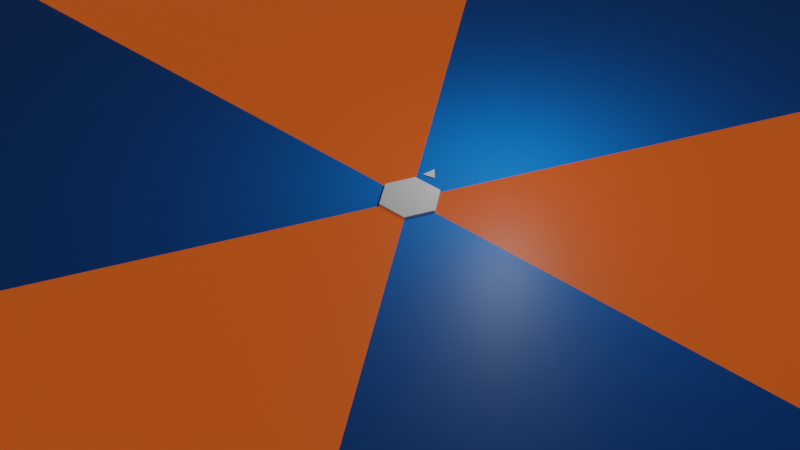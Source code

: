 # Source: blendergon.001.blend  (saved by Blender 3.5.8; exported with 4.5.12 LTS)
import bpy
from mathutils import Matrix  # noqa: F401  (used for matrix-valued properties, if any)

bpy.ops.wm.read_factory_settings(use_empty=True)
scene = bpy.context.scene
scene.name = 'Scene'

# ---- collections
col_collection = bpy.data.collections.new('Collection'); scene.collection.children.link(col_collection)

# ---- materials (node trees are filled in below, after node groups)
mat_material = bpy.data.materials.new('Material')
mat_material.alpha_threshold = 0.0
mat_material.use_transparent_shadow = False
mat_material.roughness = 0.5
mat_material.line_color = (0.0, 0.0, 0.0, 1.0)
mat_bg1 = bpy.data.materials.new('bg1')
mat_bg1.use_transparent_shadow = False
mat_bg2 = bpy.data.materials.new('bg2')
mat_bg2.use_transparent_shadow = False
mat_black = bpy.data.materials.new('black')
mat_black.use_transparent_shadow = False

# ---- node groups
ng_hexagon = bpy.data.node_groups.new('hexagon', 'GeometryNodeTree')
_s = ng_hexagon.interface.new_socket(name='Geometry', in_out='OUTPUT', socket_type='NodeSocketGeometry')
_s = ng_hexagon.interface.new_socket(name='Geometry', in_out='INPUT', socket_type='NodeSocketGeometry')
ng_hexagon.is_modifier = True
_N = ng_hexagon.nodes; _L = ng_hexagon.links
n0 = _N.new('GeometryNodeSetMaterial'); n0.name = 'Set Material'; n0.location = (213, 51)
n0.inputs[2].default_value = mat_bg1
n1 = _N.new('GeometryNodeInputIndex'); n1.name = 'Index'; n1.location = (-628, -272)
n2 = _N.new('ShaderNodeMath'); n2.name = 'Math'; n2.location = (-390, -214)
n2.operation = 'MODULO'
n2.inputs[1].default_value = 2.0
n3 = _N.new('GeometryNodeSetMaterial'); n3.name = 'Set Material.001'; n3.location = (433, 48)
n3.inputs[2].default_value = mat_bg2
n4 = _N.new('FunctionNodeCompare'); n4.name = 'Compare'; n4.location = (-164, -117)
n4.operation = 'EQUAL'
n4.data_type = 'INT'
n4.inputs[6].default_value = (0.0, 0.0, 0.0, 0.0)
n4.inputs[7].default_value = (0.0, 0.0, 0.0, 0.0)
n5 = _N.new('FunctionNodeCompare'); n5.name = 'Compare.001'; n5.location = (-169, -298)
n5.operation = 'EQUAL'
n5.data_type = 'INT'
n5.inputs[3].default_value = 1
n5.inputs[6].default_value = (0.0, 0.0, 0.0, 0.0)
n5.inputs[7].default_value = (0.0, 0.0, 0.0, 0.0)
n6 = _N.new('NodeGroupOutput'); n6.name = 'Group Output'; n6.location = (1289, 29)
n7 = _N.new('GeometryNodeTransform'); n7.name = 'Transform Geometry'; n7.location = (1069, 79)
n7.inputs[2].default_value = (0.0, 0.0, 0.5236)
n8 = _N.new('NodeGroupInput'); n8.name = 'Group Input'; n8.location = (-718, 81)
n9 = _N.new('ShaderNodeValue'); n9.name = 'Value'; n9.location = (-696, -47)
n9.outputs[0].default_value = 30.0
n10 = _N.new('ShaderNodeCombineXYZ'); n10.name = 'Combine XYZ'; n10.location = (-459, 32)
n10.inputs[2].default_value = 1.0
n11 = _N.new('GeometryNodeMeshCircle'); n11.name = 'Mesh Circle'; n11.location = (-479, 197)
n11.fill_type = 'TRIANGLE_FAN'
n11.inputs[0].default_value = 6
n12 = _N.new('GeometryNodeJoinGeometry'); n12.name = 'Join Geometry'; n12.location = (849, 59)
n13 = _N.new('GeometryNodeTransform'); n13.name = 'Transform Geometry.001'; n13.location = (-259, 295)
n13.inputs[1].default_value = (0.0, 0.0, -0.05)
n14 = _N.new('GeometryNodeMeshCircle'); n14.name = 'Mesh Circle.001'; n14.location = (-95, 813)
n14.fill_type = 'TRIANGLE_FAN'
n14.inputs[0].default_value = 6
n15 = _N.new('GeometryNodeExtrudeMesh'); n15.name = 'Extrude Mesh'; n15.location = (101, 837)
n15.inputs[3].default_value = 0.13
n16 = _N.new('GeometryNodeTransform'); n16.name = 'Transform Geometry.002'; n16.location = (595, 647)
n16.inputs[1].default_value = (0.0, 0.0, -0.06)
_L.new(n7.outputs[0], n6.inputs[0])
_L.new(n13.outputs[0], n0.inputs[0])
_L.new(n1.outputs[0], n2.inputs[0])
_L.new(n0.outputs[0], n3.inputs[0])
_L.new(n2.outputs[0], n4.inputs[2])
_L.new(n4.outputs[0], n0.inputs[1])
_L.new(n2.outputs[0], n5.inputs[2])
_L.new(n5.outputs[0], n3.inputs[1])
_L.new(n12.outputs[0], n7.inputs[0])
_L.new(n11.outputs[0], n13.inputs[0])
_L.new(n9.outputs[0], n10.inputs[0])
_L.new(n9.outputs[0], n10.inputs[1])
_L.new(n10.outputs[0], n13.inputs[3])
_L.new(n14.outputs[0], n15.inputs[0])
_L.new(n3.outputs[0], n12.inputs[0])
_L.new(n16.outputs[0], n12.inputs[0])
_L.new(n15.outputs[0], n16.inputs[0])
n6.is_active_output = True
ng_blendergon_001 = bpy.data.node_groups.new('BLENDERGON.001', 'GeometryNodeTree')
_s = ng_blendergon_001.interface.new_socket(name='Geometry', in_out='OUTPUT', socket_type='NodeSocketGeometry')
_s = ng_blendergon_001.interface.new_socket(name='Geometry', in_out='INPUT', socket_type='NodeSocketGeometry')
_s = ng_blendergon_001.interface.new_socket(name='Factor', in_out='INPUT', socket_type='NodeSocketFloat')
_s.subtype = 'FACTOR'
_s.min_value = 0.0
_s.max_value = 1.0
_s = ng_blendergon_001.interface.new_socket(name='Debug mesh', in_out='INPUT', socket_type='NodeSocketBool')
ng_blendergon_001.is_modifier = True
_N = ng_blendergon_001.nodes; _L = ng_blendergon_001.links
n0 = _N.new('ShaderNodeMapRange'); n0.name = 'Map Range'; n0.location = (-2070, 461)
n1 = _N.new('ShaderNodeVectorMath'); n1.name = 'Vector Math.004'; n1.location = (-2545, -6)
n1.operation = 'MULTIPLY'
n2 = _N.new('ShaderNodeMath'); n2.name = 'Math.003'; n2.location = (-2748, 84)
n2.operation = 'DIVIDE'
n3 = _N.new('ShaderNodeMath'); n3.name = 'Math.006'; n3.location = (-2978, 132)
n3.operation = 'SUBTRACT'
n4 = _N.new('GeometryNodeInputPosition'); n4.name = 'Position'; n4.location = (-2058, 194)
n5 = _N.new('GeometryNodeInputPosition'); n5.name = 'Position.003'; n5.location = (-2753, -132)
n6 = _N.new('ShaderNodeVectorMath'); n6.name = 'Vector Math.003'; n6.location = (-3207, -54)
n6.operation = 'DISTANCE'
n7 = _N.new('GeometryNodeInputPosition'); n7.name = 'Position.001'; n7.location = (-3405, -108)
n8 = _N.new('ShaderNodeMath'); n8.name = 'Math.005'; n8.location = (-3201, 193)
n9 = _N.new('ShaderNodeVectorMath'); n9.name = 'Vector Math.002'; n9.location = (-3629, -20)
n9.operation = 'DISTANCE'
n10 = _N.new('GeometryNodeInputPosition'); n10.name = 'Position.002'; n10.location = (-3839, -75)
n11 = _N.new('GeometryNodeAttributeStatistic'); n11.name = 'Attribute Statistic'; n11.location = (-3413, 264)
n12 = _N.new('ShaderNodeMix'); n12.name = 'Mix'; n12.location = (-1830, 322)
n12.data_type = 'VECTOR'
n12.clamp_factor = False
n13 = _N.new('ShaderNodeVectorMath'); n13.name = 'Vector Math.005'; n13.location = (-2321, 22)
n13.operation = 'MULTIPLY'
n13.inputs[1].default_value = (-1.0, -1.0, -1.0)
n14 = _N.new('GeometryNodeSetPosition'); n14.name = 'Set Position'; n14.location = (-1480, 550)
n15 = _N.new('NodeReroute'); n15.name = 'Reroute'; n15.location = (-3615, 477)
n15.width = 16
n15.socket_idname = 'NodeSocketGeometry'
n16 = _N.new('NodeGroupInput'); n16.name = 'Group Input'; n16.location = (-4272, 525)
n17 = _N.new('GeometryNodeCaptureAttribute'); n17.name = 'Capture Attribute'; n17.location = (-2753, 605)
n17.capture_items.clear()
n18 = _N.new('GeometryNodeInputPosition'); n18.name = 'Position.004'; n18.location = (-2933, 421)
n19 = _N.new('ShaderNodeVectorMath'); n19.name = 'Vector Math.001'; n19.location = (-929, 301)
n19.operation = 'DIVIDE'
n20 = _N.new('ShaderNodeVectorMath'); n20.name = 'Vector Math'; n20.location = (-1130, 172)
n20.operation = 'ABSOLUTE'
n21 = _N.new('ShaderNodeVectorMath'); n21.name = 'Vector Math.006'; n21.location = (-938, 10)
n21.operation = 'DIVIDE'
n22 = _N.new('ShaderNodeVectorMath'); n22.name = 'Vector Math.007'; n22.location = (-1139, -119)
n22.operation = 'ABSOLUTE'
n23 = _N.new('ShaderNodeCombineXYZ'); n23.name = 'Combine XYZ'; n23.location = (-683, 431)
n24 = _N.new('GeometryNodeInputPosition'); n24.name = 'Position.005'; n24.location = (-1440, -47)
n25 = _N.new('NodeReroute'); n25.name = 'Reroute.002'; n25.location = (-1230, -82)
n25.width = 16
n25.socket_idname = 'NodeSocketVector'
n26 = _N.new('NodeReroute'); n26.name = 'Reroute.001'; n26.location = (-1284, 216)
n26.width = 16
n26.socket_idname = 'NodeSocketVector'
n27 = _N.new('GeometryNodeSetPosition'); n27.name = 'Set Position.001'; n27.location = (-468, 566)
n28 = _N.new('FunctionNodeCompare'); n28.name = 'Compare'; n28.location = (-647, 219)
n28.operation = 'NOT_EQUAL'
n28.data_type = 'VECTOR'
n28.inputs[6].default_value = (0.0, 0.0, 0.0, 0.0)
n28.inputs[7].default_value = (0.0, 0.0, 0.0, 0.0)
n29 = _N.new('GeometryNodeExtrudeMesh'); n29.name = 'Extrude Mesh'; n29.location = (552, 779)
n30 = _N.new('NodeGroupOutput'); n30.name = 'Group Output'; n30.location = (1542, 518)
n31 = _N.new('GeometryNodeSwitch'); n31.name = 'Switch'; n31.location = (1322, 578)
n32 = _N.new('NodeGroupInput'); n32.name = 'Group Input.002'; n32.location = (1083, 908)
n33 = _N.new('GeometryNodeTransform'); n33.name = 'Transform Geometry'; n33.location = (905, 780)
n34 = _N.new('ShaderNodeMath'); n34.name = 'Math'; n34.location = (373, 1082)
n34.operation = 'DIVIDE'
n34.inputs[1].default_value = -2.0
n35 = _N.new('ShaderNodeCombineXYZ'); n35.name = 'Combine XYZ.001'; n35.location = (586, 1032)
n36 = _N.new('ShaderNodeValue'); n36.name = 'Value'; n36.location = (54, 776)
n36.outputs[0].default_value = 0.1
n37 = _N.new('NodeGroupInput'); n37.name = 'Group Input.001'; n37.location = (-2319, 376)
_L.new(n17.outputs[0], n14.inputs[0])
_L.new(n4.outputs[0], n12.inputs[4])
_L.new(n12.outputs[1], n14.inputs[2])
_L.new(n9.outputs[1], n11.inputs[2])
_L.new(n5.outputs[0], n1.inputs[1])
_L.new(n13.outputs[0], n12.inputs[5])
_L.new(n6.outputs[1], n2.inputs[1])
_L.new(n1.outputs[0], n13.inputs[0])
_L.new(n37.outputs[1], n0.inputs[0])
_L.new(n0.outputs[0], n12.inputs[0])
_L.new(n15.outputs[0], n11.inputs[0])
_L.new(n10.outputs[0], n9.inputs[0])
_L.new(n11.outputs[4], n8.inputs[0])
_L.new(n11.outputs[3], n8.inputs[1])
_L.new(n8.outputs[0], n3.inputs[0])
_L.new(n6.outputs[1], n3.inputs[1])
_L.new(n3.outputs[0], n2.inputs[0])
_L.new(n7.outputs[0], n6.inputs[0])
_L.new(n2.outputs[0], n1.inputs[0])
_L.new(n15.outputs[0], n17.inputs[0])
_L.new(n16.outputs[0], n15.inputs[0])
_L.new(n18.outputs[0], n17.inputs[1])
_L.new(n26.outputs[0], n19.inputs[0])
_L.new(n17.outputs[1], n26.inputs[0])
_L.new(n26.outputs[0], n20.inputs[0])
_L.new(n20.outputs[0], n19.inputs[1])
_L.new(n25.outputs[0], n21.inputs[0])
_L.new(n25.outputs[0], n22.inputs[0])
_L.new(n22.outputs[0], n21.inputs[1])
_L.new(n24.outputs[0], n25.inputs[0])
_L.new(n19.outputs[0], n28.inputs[0])
_L.new(n21.outputs[0], n28.inputs[1])
_L.new(n14.outputs[0], n27.inputs[0])
_L.new(n28.outputs[0], n27.inputs[1])
_L.new(n23.outputs[0], n27.inputs[2])
_L.new(n31.outputs[0], n30.inputs[0])
_L.new(n32.outputs[2], n31.inputs[0])
_L.new(n27.outputs[0], n29.inputs[0])
_L.new(n33.outputs[0], n31.inputs[1])
_L.new(n27.outputs[0], n31.inputs[2])
_L.new(n19.outputs[0], n28.inputs[4])
_L.new(n21.outputs[0], n28.inputs[5])
_L.new(n29.outputs[0], n33.inputs[0])
_L.new(n36.outputs[0], n34.inputs[0])
_L.new(n36.outputs[0], n29.inputs[3])
_L.new(n34.outputs[0], n35.inputs[2])
_L.new(n35.outputs[0], n33.inputs[1])
n30.is_active_output = True
ng_timer = bpy.data.node_groups.new('timer', 'GeometryNodeTree')
_s = ng_timer.interface.new_socket(name='Geometry', in_out='OUTPUT', socket_type='NodeSocketGeometry')
_s = ng_timer.interface.new_socket(name='Value', in_out='OUTPUT', socket_type='NodeSocketFloat')
_s = ng_timer.interface.new_socket(name='Geometry', in_out='INPUT', socket_type='NodeSocketGeometry')
_s = ng_timer.interface.new_socket(name='Value', in_out='INPUT', socket_type='NodeSocketFloat')
_s.default_value = 0.5
_s.min_value = -1e+04
_s.max_value = 1e+04
ng_timer.is_modifier = True
_N = ng_timer.nodes; _L = ng_timer.links
n0 = _N.new('GeometryNodeInputSceneTime'); n0.name = 'Scene Time'; n0.location = (-375, -93)
n1 = _N.new('FunctionNodeValueToString'); n1.name = 'Value to String'; n1.location = (-78, -89)
n2 = _N.new('FunctionNodeInputString'); n2.name = 'String'; n2.location = (-88, -249)
n2.string = '60'
n2.outputs[0].default_value = ''
n3 = _N.new('GeometryNodeStringJoin'); n3.name = 'Join Strings'; n3.location = (187, -131)
n3.inputs[0].default_value = '/'
n4 = _N.new('GeometryNodeStringToCurves'); n4.name = 'String to Curves'; n4.location = (424, -67)
n4.font = None
n4.align_x = 'CENTER'
n4.align_y = 'MIDDLE'
n4.pivot_mode = 'MIDPOINT'
n5 = _N.new('GeometryNodeFillCurve'); n5.name = 'Fill Curve'; n5.location = (736, -145)
n6 = _N.new('GeometryNodeTransform'); n6.name = 'Transform Geometry'; n6.location = (963, -91)
n6.inputs[1].default_value = (0.0, 0.0, 0.54)
n7 = _N.new('GeometryNodeSetMaterial'); n7.name = 'Set Material'; n7.location = (1222, -50)
n7.inputs[2].default_value = mat_black
n8 = _N.new('NodeGroupOutput'); n8.name = 'Group Output'; n8.location = (1442, -36)
n8.inputs[1].default_value = 0.0
n9 = _N.new('NodeGroupInput'); n9.name = 'Group Input'; n9.location = (-707, -259)
n10 = _N.new('ShaderNodeMath'); n10.name = 'Math'; n10.location = (-418, -223)
n10.operation = 'DIVIDE'
n10.inputs[1].default_value = 24.0
_L.new(n1.outputs[0], n3.inputs[1])
_L.new(n2.outputs[0], n3.inputs[1])
_L.new(n3.outputs[0], n4.inputs[0])
_L.new(n7.outputs[0], n8.inputs[0])
_L.new(n5.outputs[0], n6.inputs[0])
_L.new(n4.outputs[0], n5.inputs[0])
_L.new(n6.outputs[0], n7.inputs[0])
_L.new(n9.outputs[1], n10.inputs[0])
_L.new(n10.outputs[0], n1.inputs[0])
n8.is_active_output = True

# ---- material node trees
mat_material.use_nodes = True; mat_material.node_tree.nodes.clear()
_N = mat_material.node_tree.nodes; _L = mat_material.node_tree.links
n0 = _N.new('ShaderNodeOutputMaterial'); n0.name = 'Material Output'; n0.location = (300, 300)
n1 = _N.new('ShaderNodeBsdfPrincipled'); n1.name = 'Principled BSDF'; n1.location = (10, 300)
n1.distribution = 'GGX'
n1.subsurface_method = 'RANDOM_WALK_SKIN'
n1.inputs[3].default_value = 1.45
n1.inputs[27].default_value = (0.0, 0.0, 0.0, 1.0)
n1.inputs[28].default_value = 1.0
_L.new(n1.outputs[0], n0.inputs[0])
n0.is_active_output = True
mat_bg1.use_nodes = True; mat_bg1.node_tree.nodes.clear()
_N = mat_bg1.node_tree.nodes; _L = mat_bg1.node_tree.links
n0 = _N.new('ShaderNodeBsdfPrincipled'); n0.name = 'Principled BSDF'; n0.location = (10, 300)
n0.distribution = 'GGX'
n0.subsurface_method = 'RANDOM_WALK_SKIN'
n0.inputs[0].default_value = (0.2699, 0.0173, 0.005801, 1.0)
n0.inputs[3].default_value = 1.45
n0.inputs[27].default_value = (0.7484, 0.1111, 0.01067, 1.0)
n0.inputs[28].default_value = 0.5
n1 = _N.new('ShaderNodeOutputMaterial'); n1.name = 'Material Output'; n1.location = (300, 300)
_L.new(n0.outputs[0], n1.inputs[0])
n1.is_active_output = True
mat_bg2.use_nodes = True; mat_bg2.node_tree.nodes.clear()
_N = mat_bg2.node_tree.nodes; _L = mat_bg2.node_tree.links
n0 = _N.new('ShaderNodeBsdfPrincipled'); n0.name = 'Principled BSDF'; n0.location = (10, 300)
n0.distribution = 'GGX'
n0.subsurface_method = 'RANDOM_WALK_SKIN'
n0.inputs[0].default_value = (0.0, 0.2, 0.8, 1.0)
n0.inputs[3].default_value = 1.45
n0.inputs[27].default_value = (0.0, 0.0, 0.0, 1.0)
n0.inputs[28].default_value = 1.0
n1 = _N.new('ShaderNodeOutputMaterial'); n1.name = 'Material Output'; n1.location = (300, 300)
_L.new(n0.outputs[0], n1.inputs[0])
n1.is_active_output = True
mat_black.use_nodes = True; mat_black.node_tree.nodes.clear()
_N = mat_black.node_tree.nodes; _L = mat_black.node_tree.links
n0 = _N.new('ShaderNodeBsdfPrincipled'); n0.name = 'Principled BSDF'; n0.location = (10, 300)
n0.distribution = 'GGX'
n0.subsurface_method = 'RANDOM_WALK_SKIN'
n0.inputs[0].default_value = (0.0, 0.0, 0.0, 1.0)
n0.inputs[3].default_value = 1.45
n0.inputs[27].default_value = (0.0, 0.0, 0.0, 1.0)
n0.inputs[28].default_value = 1.0
n1 = _N.new('ShaderNodeOutputMaterial'); n1.name = 'Material Output'; n1.location = (300, 300)
_L.new(n0.outputs[0], n1.inputs[0])
n1.is_active_output = True

# ---- world
world_world = bpy.data.worlds.new('World'); scene.world = world_world
world_world.use_nodes = True; world_world.node_tree.nodes.clear()
_N = world_world.node_tree.nodes; _L = world_world.node_tree.links
n0 = _N.new('ShaderNodeOutputWorld'); n0.name = 'World Output'; n0.location = (300, 300)
n1 = _N.new('ShaderNodeBackground'); n1.name = 'Background'; n1.location = (10, 300)
n1.inputs[0].default_value = (0.05088, 0.05088, 0.05088, 1.0)
_L.new(n1.outputs[0], n0.inputs[0])
n0.is_active_output = True
world_world.color = (0.05088, 0.05088, 0.05088)
world_world.use_sun_shadow = False
world_world.sun_shadow_jitter_overblur = 0.0

# ---- cameras
cam_camera = bpy.data.cameras.new('Camera')
cam_camera.clip_end = 100.0
cam_camera.ortho_scale = 7.314

# ---- lights
light_light = bpy.data.lights.new('Light', 'POINT')
light_light.transmission_factor = 0.0
light_light.energy = 1000.0
light_light.shadow_soft_size = 0.1
light_light.shadow_maximum_resolution = 0.006
light_light.use_absolute_resolution = True

# ---- meshes
me_cube = bpy.data.meshes.new('Cube')
me_cube.from_pydata([(0.2513, -0.1667, 3.988e-10), (-0.002681, 0.3333, -7.976e-10), (-0.2487, -0.1667, 3.988e-10)], [], [(1, 2, 0)])
_uv = me_cube.uv_layers.new(name='UVMap')
_uv.uv.foreach_set('vector', [0.875, 0.5, 0.875, 0.75, 0.625, 0.75])
me_cube.materials.append(mat_material)
me_cube.use_mirror_vertex_groups = False
me_cube.update()
me_circle = bpy.data.meshes.new('Circle')
me_circle.from_pydata([(0.0, 1.0, 0.0), (-0.866, 0.5, 0.0), (-0.866, -0.5, 0.0), (0.0, -1.0, 0.0), (0.866, -0.5, 0.0), (0.866, 0.5, 0.0)], [], [(1, 2, 3, 4, 5, 0)])
_uv = me_circle.uv_layers.new(name='UVMap')
_uv.uv.foreach_set('vector', [0.0, 0.0, 0.0, 0.0, 0.0, 0.0, 0.0, 0.0, 0.0, 0.0, 0.0, 0.0])
me_circle.materials.append(mat_bg1)
me_circle.materials.append(mat_bg2)
me_circle.update()
me_circle_001 = bpy.data.meshes.new('Circle.001')
me_circle_001.from_pydata([(0.0, 600.0, 0.0), (519.6, -300.0, 0.0), (519.6, 300.0, 0.0), (0.0, 0.0, 0.0), (0.0, -600.0, 0.0), (-519.6, -300.0, 0.0), (-519.6, 300.0, 0.0), (-3.748e-08, 14.5, 0.0), (-12.56, 7.251, 0.0), (-12.56, -7.251, 0.0), (-3.748e-08, -14.5, 0.0), (12.56, -7.251, 0.0), (12.56, 7.251, 0.0), (-14.49, 8.364, 0.0), (-3.851e-08, 16.73, 0.0), (-14.49, -8.364, 0.0), (-3.851e-08, -16.73, 0.0), (14.49, -8.364, 0.0), (14.49, 8.364, 0.0), (19.02, 10.98, 0.0), (-3.225e-06, 21.96, 0.0), (-19.02, 10.98, 0.0), (-19.02, -10.98, 0.0), (3.13e-06, -21.96, 0.0), (19.02, -10.98, 0.0), (-4.94e-06, 24.1, 0.0), (20.87, 12.05, 0.0), (-20.87, 12.05, 0.0), (-20.87, -12.05, 0.0), (3.167e-06, -24.1, 0.0), (20.87, -12.05, 0.0), (8.945e-06, -37.33, 0.0), (32.33, -18.66, 0.0), (32.33, 18.66, 0.0), (-9.225e-06, 37.33, 0.0), (-32.33, 18.66, 0.0), (-32.33, -18.66, 0.0), (34.11, -19.69, 0.0), (8.992e-06, -39.39, 0.0), (34.11, 19.7, 0.0), (-1.208e-05, 39.39, 0.0), (-34.11, 19.7, 0.0), (-34.11, -19.7, 0.0), (-8.676e-06, 29.19, 0.0), (-25.28, 14.59, 0.0), (-25.28, -14.59, 0.0), (4.311e-06, -29.19, 0.0), (25.28, -14.59, 0.0), (25.28, 14.59, 0.0), (-27.48, 15.87, 0.0), (-6.415e-06, 31.74, 0.0), (-27.48, -15.87, 0.0), (8.524e-06, -31.74, 0.0), (27.48, -15.87, 0.0), (27.48, 15.87, 0.0), (-38.2, -22.06, 0.0), (4.057e-06, -44.11, 0.0), (38.2, -22.06, 0.0), (38.2, 22.06, 0.0), (-1.224e-05, 44.11, 0.0), (-38.2, 22.06, 0.0), (1.622e-05, -46.38, 0.0), (-40.16, -23.19, 0.0), (40.16, -23.19, 0.0), (40.16, 23.19, 0.0), (-8.14e-06, 46.38, 0.0), (-40.16, 23.19, 0.0), (44.77, 25.85, 0.0), (-1.191e-05, 51.7, 0.0), (-44.77, 25.85, 0.0), (-44.77, -25.85, 0.0), (2.281e-05, -51.7, 0.0), (44.77, -25.85, 0.0), (-2.649e-05, 54.23, 0.0), (46.96, 27.11, 0.0), (-46.96, 27.11, 0.0), (-46.96, -27.11, 0.0), (1.836e-05, -54.23, 0.0), (46.96, -27.11, 0.0), (51.44, -29.7, 0.0), (51.44, 29.7, 0.0), (-4.199e-06, 59.39, 0.0), (-51.44, 29.7, 0.0), (-51.44, -29.7, 0.0), (2.92e-05, -59.39, 0.0), (53.52, 30.9, 0.0), (53.52, -30.9, 0.0), (-1.659e-05, 61.79, 0.0), (-53.52, 30.9, 0.0), (-53.52, -30.9, 0.0), (2.482e-05, -61.79, 0.0), (64.57, -37.28, 0.0), (57.72, 33.32, 0.0), (-4.101e-06, 66.65, 0.0), (-57.97, 33.47, 0.0), (-57.97, -33.47, 0.0), (3.725e-05, -74.56, 0.0), (80.67, 46.58, 0.0), (66.7, -38.51, 0.0), (-2.384e-05, 93.15, 0.0), (-60.05, 34.67, 0.0), (-60.05, -34.67, 0.0), (3.157e-05, -77.02, 0.0), (57.97, 33.47, 0.0), (-1.142e-05, 74.56, 0.0), (-64.57, 37.28, 0.0), (-57.72, -33.32, 0.0), (3.153e-05, -66.65, 0.0), (57.97, -33.47, 0.0), (-3.829e-05, 77.02, 0.0), (60.05, 34.67, 0.0), (-66.7, 38.51, 0.0), (-80.67, -46.58, 0.0), (2.872e-05, -93.15, 0.0), (60.05, -34.67, 0.0), (70.63, 40.78, 0.0), (70.63, -40.78, 0.0), (72.95, 42.12, 0.0), (72.95, -42.12, 0.0), (-70.63, 40.78, 0.0), (-70.63, -40.78, 0.0), (-72.95, 42.12, 0.0), (-72.95, -42.12, 0.0), (76.79, -44.33, 0.0), (3.815e-05, -88.67, 0.0), (79.32, -45.79, 0.0), (3.815e-05, -91.59, 0.0), (-2.289e-05, 88.67, 0.0), (-76.79, 44.33, 0.0), (-5.341e-05, 91.59, 0.0), (-79.32, 45.79, 0.0), (83.89, 48.43, 0.0), (-83.89, 48.43, 0.0), (-83.89, -48.43, 0.0), (-83.89, -48.43, 0.0), (4.21e-05, -96.87, 0.0), (83.89, -48.43, 0.0), (-85.98, 49.64, 0.0), (85.98, 49.64, 0.0), (-85.98, -49.64, 0.0), (-85.98, -49.64, 0.0), (3.309e-05, -99.28, 0.0), (85.98, -49.64, 0.0), (-4.623e-05, 101.5, 0.0), (-87.91, 50.76, 0.0), (-87.91, -50.76, 0.0), (4.625e-05, -101.5, 0.0), (87.91, -50.76, 0.0), (87.91, 50.76, 0.0), (-89.85, 51.87, 0.0), (-4.61e-05, 103.7, 0.0), (-89.85, -51.87, 0.0), (4.612e-05, -103.7, 0.0), (89.85, -51.87, 0.0), (89.85, 51.87, 0.0), (-4.743e-05, 104.3, 0.0), (-90.34, 52.16, 0.0), (-90.34, -52.16, 0.0), (4.76e-05, -104.3, 0.0), (90.34, -52.16, 0.0), (90.34, 52.16, 0.0), (-92.24, 53.25, 0.0), (-4.724e-05, 106.5, 0.0), (-92.24, -53.25, 0.0), (4.742e-05, -106.5, 0.0), (92.24, -53.25, 0.0), (92.24, 53.25, 0.0), (-94.61, 54.62, 0.0), (-94.61, -54.62, 0.0), (2.316e-05, -109.2, 0.0), (94.61, -54.62, 0.0), (94.61, 54.62, 0.0), (-7.709e-05, 109.2, 0.0), (-96.69, -55.83, 0.0), (-96.69, 55.83, 0.0), (3.858e-05, -111.7, 0.0), (96.69, -55.83, 0.0), (96.69, 55.83, 0.0), (-6.167e-05, 111.7, 0.0), (-97.17, 56.1, 0.0), (-97.17, -56.1, 0.0), (2.289e-05, -112.2, 0.0), (97.17, -56.1, 0.0), (97.17, 56.1, 0.0), (-8.392e-05, 112.2, 0.0), (-99.21, -57.28, 0.0), (-99.21, 57.28, 0.0), (3.815e-05, -114.6, 0.0), (99.21, -57.28, 0.0), (99.21, 57.28, 0.0), (-6.104e-05, 114.6, 0.0), (2.918e-09, 119.7, 0.0), (-103.6, 59.84, 0.0), (-103.6, -59.84, 0.0), (2.918e-09, -119.7, 0.0), (103.6, -59.84, 0.0), (103.6, 59.84, 0.0), (-105.1, 60.68, 0.0), (-7.593e-06, 121.4, 0.0), (-105.1, -60.68, 0.0), (2.279e-05, -121.4, 0.0), (105.1, -60.68, 0.0), (105.1, 60.68, 0.0), (2.318e-05, -127.5, 0.0), (110.4, -63.74, 0.0), (110.4, 63.74, 0.0), (-1.532e-05, 127.5, 0.0), (-110.4, 63.74, 0.0), (-110.4, -63.74, 0.0), (111.7, -64.48, 0.0), (3.145e-05, -129.0, 0.0), (111.7, 64.48, 0.0), (-3.977e-05, 129.0, 0.0), (-111.7, 64.48, 0.0), (-111.7, -64.48, 0.0), (117.3, 67.74, 0.0), (-3.052e-05, 135.5, 0.0), (-117.3, 67.74, 0.0), (-117.3, -67.74, 0.0), (3.815e-05, -135.5, 0.0), (117.3, -67.74, 0.0), (-6.104e-05, 137.1, 0.0), (118.7, 68.53, 0.0), (-118.7, 68.53, 0.0), (-118.7, -68.53, 0.0), (3.052e-05, -137.1, 0.0), (118.7, -68.53, 0.0), (-123.4, 71.27, 0.0), (-123.4, -71.27, 0.0), (4.578e-05, -142.5, 0.0), (123.4, -71.27, 0.0), (123.4, 71.27, 0.0), (-5.341e-05, 142.5, 0.0), (-124.9, -72.1, 0.0), (-124.9, 72.1, 0.0), (3.815e-05, -144.2, 0.0), (124.9, -72.1, 0.0), (124.9, 72.1, 0.0), (-5.341e-05, 144.2, 0.0), (6.093e-05, -149.5, 0.0), (129.5, -74.77, 0.0), (129.5, 74.77, 0.0), (-3.047e-05, 149.5, 0.0), (-129.5, 74.77, 0.0), (-129.5, -74.77, 0.0), (131.0, -75.64, 0.0), (7.617e-05, -151.3, 0.0), (131.0, 75.64, 0.0), (-9.14e-05, 151.3, 0.0), (-131.0, 75.64, 0.0), (-131.0, -75.64, 0.0), (7.629e-05, -157.0, 0.0), (-3.262e-05, 157.0, 0.0), (136.0, 78.51, 0.0), (-136.0, -78.5, 0.0), (150.0, -86.59, 0.0), (150.0, 86.59, 0.0), (-137.5, -79.38, 0.0), (-137.5, 79.38, 0.0), (142.4, -82.2, 0.0), (142.4, 82.2, 0.0), (7.297e-05, -158.2, 0.0), (-137.0, -79.09, 0.0), (-7.297e-05, 158.2, 0.0), (-137.0, 79.09, 0.0), (-6.104e-05, 157.0, 0.0), (-9.673e-05, 159.1, 0.0), (137.7, 79.53, 0.0), (-136.0, 78.5, 0.0), (4.553e-05, -159.1, 0.0), (137.7, -79.53, 0.0), (3.031e-05, -157.0, 0.0), (136.0, -78.51, 0.0), (4.854e-05, -164.4, 0.0), (-142.4, -82.22, 0.0), (0.0001159, -166.6, 0.0), (-144.2, -83.28, 0.0), (-6.224e-05, 166.6, 0.0), (-144.2, 83.28, 0.0), (-4.612e-05, 164.4, 0.0), (-142.4, 82.22, 0.0), (-9.427e-05, 164.4, 0.0), (142.4, 82.21, 0.0), (-9.273e-05, 169.0, 0.0), (146.4, 84.5, 0.0), (9.273e-05, -169.0, 0.0), (146.4, -84.5, 0.0), (7.829e-05, -164.4, 0.0), (142.4, -82.21, 0.0), (151.0, 87.16, 0.0), (-0.0001076, 174.3, 0.0), (149.1, 86.06, 0.0), (-3.074e-05, 172.1, 0.0), (151.0, -87.16, 0.0), (149.1, -86.06, 0.0), (7.583e-05, -174.3, 0.0), (0.0, -172.1, 0.0), (-151.0, 87.16, 0.0), (-151.0, -87.16, 0.0), (-149.1, 86.06, 0.0), (-149.1, -86.06, 0.0), (157.5, 90.92, 0.0), (155.5, -89.77, 0.0), (155.5, 89.77, 0.0), (4.669e-05, -181.8, 0.0), (157.5, -90.92, 0.0), (-157.5, -90.92, 0.0), (0.0, -179.5, 0.0), (-155.5, 89.77, 0.0), (-155.5, -89.77, 0.0), (1.556e-05, 181.8, 0.0), (-157.5, 90.92, 0.0), (1.556e-05, 179.5, 0.0), (168.3, -97.18, 0.0), (3.369e-05, -194.4, 0.0), (5.044e-05, -196.5, 0.0), (4.842e-05, -188.6, 0.0), (163.3, -94.3, 0.0), (3.228e-05, -186.2, 0.0), (161.3, -93.1, 0.0), (168.3, 97.18, 0.0), (170.2, 98.24, 0.0), (170.2, -98.24, 0.0), (-163.3, 94.3, 0.0), (-163.3, -94.3, 0.0), (-161.3, 93.1, 0.0), (-161.3, -93.1, 0.0), (1.511e-05, 186.2, 0.0), (161.3, 93.1, 0.0), (-7.556e-05, 188.6, 0.0), (163.3, 94.3, 0.0), (-168.3, -97.18, 0.0), (-170.2, -98.24, 0.0), (-168.3, 97.18, 0.0), (1.681e-05, 196.5, 0.0), (-170.2, 98.24, 0.0), (1.685e-05, 194.4, 0.0), (-6.533e-05, 201.4, 0.0), (-176.4, 101.9, 0.0), (-174.4, -100.7, 0.0), (-174.4, 100.7, 0.0), (-176.4, -101.9, 0.0), (176.4, 101.9, 0.0), (-0.0001179, 203.7, 0.0), (174.4, 100.7, 0.0), (1.333e-05, -203.7, 0.0), (176.4, -101.9, 0.0), (1.296e-05, -201.4, 0.0), (174.4, -100.7, 0.0), (180.6, -104.3, 0.0), (182.5, -105.4, 0.0), (180.6, 104.3, 0.0), (182.5, 105.4, 0.0), (9.019e-05, -210.8, 0.0), (-180.6, -104.3, 0.0), (0.0, -208.5, 0.0), (-182.5, 105.4, 0.0), (-182.5, -105.4, 0.0), (1.804e-05, 210.8, 0.0), (1.807e-05, 208.5, 0.0), (-180.6, 104.3, 0.0), (-187.2, -108.1, 0.0), (-189.2, -109.2, 0.0), (187.2, -108.1, 0.0), (2.998e-05, -216.1, 0.0), (189.2, -109.2, 0.0), (2.998e-05, -218.5, 0.0), (-189.2, 109.2, 0.0), (-1.499e-05, 216.1, 0.0), (-187.2, 108.1, 0.0), (189.2, 109.2, 0.0), (-5.995e-05, 218.5, 0.0), (187.2, 108.1, 0.0), (193.9, -111.9, 0.0), (3.881e-05, -223.9, 0.0), (5.809e-05, -226.3, 0.0), (193.9, 111.9, 0.0), (193.9, -111.9, 0.0), (196.0, 113.1, 0.0), (196.0, -113.1, 0.0), (-196.0, -113.1, 0.0), (-193.9, -111.9, 0.0), (1.936e-05, 226.3, 0.0), (-196.0, 113.1, 0.0), (1.94e-05, 223.9, 0.0), (-193.9, 111.9, 0.0), (-1.478e-05, 231.2, 0.0), (200.2, 115.6, 0.0), (-0.0001475, 233.3, 0.0), (202.0, 116.6, 0.0), (-200.2, 115.6, 0.0), (-7.389e-05, 231.2, 0.0), (-202.0, 116.6, 0.0), (202.0, -116.6, 0.0), (4.433e-05, -231.2, 0.0), (200.2, -115.6, 0.0), (-202.0, -116.6, 0.0), (8.853e-05, -233.3, 0.0), (-200.2, -115.6, 0.0), (207.0, -119.5, 0.0), (4.143e-05, -239.0, 0.0), (208.8, -120.6, 0.0), (6.191e-05, -241.1, 0.0), (207.0, 119.5, 0.0), (207.0, -119.5, 0.0), (208.8, 120.6, 0.0), (-208.8, 120.6, 0.0), (-208.8, -120.6, 0.0), (-207.0, 119.5, 0.0), (-207.0, -119.5, 0.0), (2.064e-05, 241.1, 0.0), (-208.8, 120.6, 0.0), (2.071e-05, 239.0, 0.0), (221.5, -127.9, 0.0), (4.433e-05, -255.7, 0.0), (223.5, -129.0, 0.0), (6.625e-05, -258.0, 0.0), (215.5, 124.4, 0.0), (215.5, -124.4, 0.0), (218.7, 126.3, 0.0), (218.7, -126.3, 0.0), (-221.9, 128.1, 0.0), (-221.9, -128.1, 0.0), (-219.9, 127.0, 0.0), (-219.9, -127.0, 0.0), (2.186e-05, 255.4, 0.0), (-221.2, 127.7, 0.0), (2.194e-05, 253.1, 0.0), (-219.2, 126.5, 0.0), (-4.613e-05, 251.9, 0.0), (218.2, 126.0, 0.0), (-0.0001538, 254.2, 0.0), (220.2, 127.1, 0.0), (-1.556e-05, -254.9, 0.0), (-220.8, -127.5, 0.0), (0.0001245, -257.2, 0.0), (-222.8, -128.6, 0.0), (214.1, -123.6, 0.0), (216.8, -125.2, 0.0), (3.089e-05, -250.3, 0.0), (0.0, -247.3, 0.0), (-214.1, -123.6, 0.0), (0.0001403, -249.1, 0.0), (-215.7, -124.5, 0.0), (-214.1, 123.6, 0.0), (-215.7, -124.5, 0.0), (-215.7, 124.5, 0.0), (-228.4, -131.8, 0.0), (6.997e-05, -261.3, 0.0), (-226.3, -130.7, 0.0), (0.0001924, -263.7, 0.0), (228.4, 131.8, 0.0), (-0.0001466, 263.7, 0.0), (228.4, -131.8, 0.0), (228.4, 131.8, 0.0), (226.3, -130.7, 0.0), (226.3, 130.7, 0.0), (-226.3, 130.7, 0.0), (-8.523e-05, 261.3, 0.0), (-228.4, 131.8, 0.0), (-230.4, 133.0, 0.0), (-9.155e-05, 266.0, 0.0), (-231.6, 133.7, 0.0), (-230.4, -133.0, 0.0), (-230.4, 133.0, 0.0), (-231.6, -133.7, 0.0), (240.4, 138.8, 0.0), (-0.0001525, 277.6, 0.0), (238.5, 137.7, 0.0), (-3.051e-05, 275.4, 0.0), (1.526e-05, -267.5, 0.0), (231.6, -133.7, 0.0), (1.526e-05, -266.0, 0.0), (230.4, -133.0, 0.0), (230.4, 133.0, 0.0), (-0.0001831, 267.5, 0.0), (231.6, 133.7, 0.0), (-232.2, 134.1, 0.0), (-7.629e-05, 268.1, 0.0), (-234.1, 135.1, 0.0), (-232.2, -134.1, 0.0), (-232.2, 134.1, 0.0), (-234.1, -135.1, 0.0), (-234.1, 135.1, 0.0), (240.4, 138.8, 0.0), (238.5, -137.7, 0.0), (238.5, 137.7, 0.0), (3.052e-05, -270.3, 0.0), (234.1, -135.1, 0.0), (0.0, -268.1, 0.0), (232.2, -134.1, 0.0), (232.2, 134.1, 0.0), (-0.0001831, 270.3, 0.0), (234.1, 135.1, 0.0), (-240.4, 138.8, 0.0), (-240.4, -138.8, 0.0), (-238.5, 137.7, 0.0), (240.4, -138.8, 0.0), (7.627e-05, -277.6, 0.0), (-238.5, -137.7, 0.0), (0.0, -275.4, 0.0), (247.5, -142.9, 0.0), (247.5, 142.9, 0.0), (245.5, -141.8, 0.0), (245.5, 141.8, 0.0), (247.5, -142.9, 0.0), (245.5, -141.8, 0.0), (-1.54e-05, 285.8, 0.0), (3.08e-05, 283.5, 0.0), (3.08e-05, -283.5, 0.0), (0.0001694, -285.8, 0.0), (-247.5, 142.9, 0.0), (-247.5, -142.9, 0.0), (-245.5, 141.8, 0.0), (-245.5, -141.8, 0.0), (4.628e-05, -292.9, 0.0), (253.6, -146.4, 0.0), (7.713e-05, -290.5, 0.0), (251.6, -145.3, 0.0), (0.0001543, -292.9, 0.0), (-251.6, -145.3, 0.0), (-3.085e-05, -290.5, 0.0), (253.6, 146.4, 0.0), (-6.17e-05, 292.9, 0.0), (251.6, 145.3, 0.0), (-253.6, -146.4, 0.0), (-253.6, 146.4, 0.0), (-1.543e-05, 290.5, 0.0), (-251.6, 145.3, 0.0), (-259.7, -149.9, 0.0), (0.0001085, -299.9, 0.0), (-258.1, -149.0, 0.0), (-4.658e-05, -298.0, 0.0), (-259.7, 149.9, 0.0), (-259.7, -149.9, 0.0), (-258.1, 149.0, 0.0), (-258.1, -149.0, 0.0), (259.7, -149.9, 0.0), (258.1, -149.0, 0.0), (258.1, 149.0, 0.0), (1.553e-05, 298.0, 0.0), (-259.7, 149.9, 0.0), (259.7, 149.9, 0.0), (-6.201e-05, 299.9, 0.0), (258.1, 149.0, 0.0), (9.226e-05, 314.3, 0.0), (272.1, 157.1, 0.0), (-0.000123, 316.3, 0.0), (273.9, 158.1, 0.0), (-266.7, 154.0, 0.0), (-265.0, 153.0, 0.0), (-265.0, -153.0, 0.0), (288.6, -166.6, 0.0), (288.6, 166.6, 0.0), (265.0, -153.0, 0.0), (265.0, 153.0, 0.0), (265.0, -153.0, 0.0), (266.7, -154.0, 0.0), (6.242e-05, -307.9, 0.0), (-266.7, -154.0, 0.0), (-265.0, -153.0, 0.0), (-1.633e-06, -306.0, 0.0), (-272.1, -157.1, 0.0), (-272.1, 157.1, 0.0), (-273.9, -158.1, 0.0), (-273.9, 158.1, 0.0), (-273.9, 158.1, 0.0), (-3.075e-05, 314.3, 0.0), (-277.1, -160.0, 0.0), (-277.1, 160.0, 0.0), (-278.8, -161.0, 0.0), (-278.8, 161.0, 0.0), (277.1, -160.0, 0.0), (278.8, -161.0, 0.0), (6.104e-05, -322.0, 0.0), (0.0001221, -322.0, 0.0), (-277.1, -160.0, 0.0), (3.052e-05, -319.9, 0.0), (0.0001233, 328.4, 0.0), (284.4, 164.2, 0.0), (-0.0001233, 330.5, 0.0), (286.2, 165.3, 0.0), (-284.4, -164.2, 0.0), (-286.2, -165.3, 0.0), (-286.2, 165.3, 0.0), (-286.2, 165.3, 0.0), (-3.084e-05, 328.4, 0.0), (-284.4, 164.2, 0.0), (9.554e-05, -360.5, 0.0), (312.2, -180.3, 0.0), (6.094e-05, -342.8, 0.0), (296.8, -171.4, 0.0), (-290.4, -167.6, 0.0), (-292.2, -168.7, 0.0), (-292.2, 168.7, 0.0), (-6.296e-05, 337.4, 0.0), (-292.2, 168.7, 0.0), (-3.148e-05, 335.3, 0.0), (-290.4, 167.6, 0.0), (-7.529e-05, -335.3, 0.0), (-290.4, -167.6, 0.0), (0.0001769, -337.4, 0.0), (-292.2, -168.7, 0.0), (290.4, 167.6, 0.0), (292.2, 168.7, 0.0), (292.2, -168.7, 0.0), (292.2, -168.7, 0.0), (8.21e-05, -335.3, 0.0), (290.4, -167.6, 0.0), (-298.1, 172.1, 0.0), (-298.1, -172.1, 0.0), (-296.8, 171.4, 0.0), (-296.8, -171.4, 0.0), (296.8, 171.4, 0.0), (296.8, -171.4, 0.0), (312.2, 180.3, 0.0), (312.2, -180.3, 0.0), (-296.8, 171.4, 0.0), (-298.1, 172.1, 0.0), (-0.0001216, 344.2, 0.0), (298.1, 172.1, 0.0), (-0.0002128, 344.2, 0.0), (296.8, 171.4, 0.0), (-9.141e-05, 342.7, 0.0), (-304.5, -175.8, 0.0), (0.0003985, -351.6, 0.0), (-303.2, -175.1, 0.0), (0.0003065, -350.2, 0.0), (-303.2, -175.1, 0.0), (-304.5, -175.8, 0.0), (-304.5, 175.8, 0.0), (-0.0001533, 351.6, 0.0), (-304.5, 175.8, 0.0), (-0.0001226, 350.2, 0.0), (-303.2, 175.1, 0.0), (-310.9, 179.5, 0.0), (-310.9, -179.5, 0.0), (-309.6, 178.8, 0.0), (-309.6, -178.8, 0.0), (-309.6, 178.8, 0.0), (-0.0001218, 357.5, 0.0), (-310.9, 179.5, 0.0), (-0.0001218, 359.0, 0.0), (310.9, 179.5, 0.0), (-0.0002132, 359.0, 0.0), (309.6, 178.8, 0.0), (323.2, -186.6, 0.0), (316.2, 182.6, 0.0), (-2.247e-05, 365.1, 0.0), (-316.3, 182.6, 0.0), (-316.3, -182.6, 0.0), (0.0001865, -373.2, 0.0), (339.1, 195.8, 0.0), (324.4, -187.3, 0.0), (-0.0001002, 391.6, 0.0), (-317.9, 183.6, 0.0), (-317.9, -183.6, 0.0), (0.0001535, -374.5, 0.0), (316.3, 182.6, 0.0), (-5.717e-05, 373.2, 0.0), (-323.2, 186.6, 0.0), (-316.2, -182.6, 0.0), (0.0001727, -365.1, 0.0), (316.3, -182.6, 0.0), (-0.0001862, 374.5, 0.0), (317.9, 183.6, 0.0), (-324.4, 187.3, 0.0), (-339.1, -195.8, 0.0), (0.0001207, -391.6, 0.0), (317.9, -183.6, 0.0), (328.5, 189.7, 0.0), (328.5, -189.7, 0.0), (330.3, 190.7, 0.0), (330.3, -190.7, 0.0), (-328.5, 189.7, 0.0), (-328.5, -189.7, 0.0), (-330.3, 190.7, 0.0), (-330.3, -190.7, 0.0), (337.8, -195.0, 0.0), (0.0001678, -390.1, 0.0), (338.8, -195.6, 0.0), (0.000163, -391.3, 0.0), (-0.0001007, 390.1, 0.0), (-337.8, 195.0, 0.0), (-0.0002282, 391.3, 0.0), (-338.8, 195.6, 0.0), (0.0001702, -395.5, 0.0), (0.0001652, -396.7, 0.0), (-0.0001021, 395.5, 0.0), (-342.5, 197.7, 0.0), (-0.0002313, 396.7, 0.0), (6.104e-05, -395.5, 0.0), (-342.5, -197.7, 0.0), (-343.5, -198.3, 0.0), (-0.0002295, 404.4, 0.0), (-0.0002343, 403.2, 0.0), (-342.5, -197.7, 0.0), (-343.5, -198.3, 0.0), (-343.5, 198.3, 0.0), (342.5, -197.7, 0.0), (342.5, 197.7, 0.0), (343.5, -198.3, 0.0), (343.5, 198.3, 0.0), (0.000165, -403.2, 0.0), (0.0002969, -404.4, 0.0), (350.2, -202.2, 0.0), (-0.0001231, 403.2, 0.0), (349.2, 201.6, 0.0), (350.2, 202.2, 0.0), (349.2, 201.6, 0.0), (349.2, -201.6, 0.0), (350.2, 202.2, 0.0), (350.2, -202.2, 0.0), (-349.2, 201.6, 0.0), (-349.2, -201.6, 0.0), (-350.2, 202.2, 0.0), (-350.2, -202.2, 0.0), (0.0001713, -411.2, 0.0), (356.1, -205.6, 0.0), (0.0001764, -410.0, 0.0), (-0.0001058, 410.0, 0.0), (-0.0002398, 411.2, 0.0), (6.327e-05, -410.0, 0.0), (-355.1, -205.0, 0.0), (-356.1, -205.6, 0.0), (-355.1, -205.0, 0.0), (-355.1, 205.0, 0.0), (-356.1, -205.6, 0.0), (-356.1, 205.6, 0.0), (355.1, -205.0, 0.0), (355.1, 205.0, 0.0), (356.1, 205.6, 0.0), (-0.0002377, 418.8, 0.0), (-362.7, 209.4, 0.0), (-0.0002427, 417.6, 0.0), (0.0001708, -417.6, 0.0), (0.0003075, -418.8, 0.0), (-0.0001275, 417.6, 0.0), (361.6, 208.8, 0.0), (362.7, 209.4, 0.0), (361.6, 208.8, 0.0), (361.6, -208.8, 0.0), (362.7, 209.4, 0.0), (362.7, -209.4, 0.0), (-361.6, 208.8, 0.0), (-361.6, -208.8, 0.0), (-362.7, 209.4, 0.0), (-362.7, -209.4, 0.0), (375.7, 216.9, 0.0), (-0.0001852, 433.8, 0.0), (374.6, 216.3, 0.0), (-0.0001235, 432.5, 0.0), (-368.3, -212.6, 0.0), (9.072e-05, -425.3, 0.0), (-369.4, -213.3, 0.0), (0.0001814, -426.6, 0.0), (368.3, 212.6, 0.0), (368.3, -212.6, 0.0), (369.4, 213.3, 0.0), (369.4, -213.3, 0.0), (375.7, -216.9, 0.0), (0.0003396, -433.8, 0.0), (374.6, -216.3, 0.0), (0.0001544, -432.5, 0.0), (-0.000121, 425.3, 0.0), (-368.3, 212.6, 0.0), (-0.0002419, 426.6, 0.0), (-369.4, 213.3, 0.0), (-374.6, 216.3, 0.0), (-374.6, -216.3, 0.0), (-375.7, 216.9, 0.0), (-375.7, -216.9, 0.0), (-0.0002441, 441.1, 0.0), (-382.0, 220.6, 0.0), (-0.0002441, 439.8, 0.0), (-380.9, 219.9, 0.0), (382.0, 220.6, 0.0), (382.0, -220.6, 0.0), (380.9, 219.9, 0.0), (380.9, -219.9, 0.0), (-380.9, -219.9, 0.0), (9.155e-05, -439.8, 0.0), (-382.0, -220.6, 0.0), (0.0002136, -441.1, 0.0), (-388.2, 224.1, 0.0), (-388.2, -224.1, 0.0), (-387.0, 223.4, 0.0), (-387.0, -223.4, 0.0), (-0.0003078, 448.2, 0.0), (388.2, 224.1, 0.0), (-0.0001847, 446.9, 0.0), (387.0, 223.4, 0.0), (0.0002154, -446.9, 0.0), (387.0, -223.4, 0.0), (0.0003386, -448.2, 0.0), (388.2, -224.1, 0.0), (-394.9, -228.0, 0.0), (0.0002441, -456.0, 0.0), (-393.7, -227.3, 0.0), (0.0001831, -454.7, 0.0), (-394.9, 228.0, 0.0), (-0.0004578, 456.0, 0.0), (-393.7, 227.3, 0.0), (-0.0002136, 454.7, 0.0), (393.7, -227.3, 0.0), (393.7, 227.3, 0.0), (394.9, -228.0, 0.0), (394.9, 228.0, 0.0), (-401.3, 231.7, 0.0), (-401.3, -231.7, 0.0), (-400.1, 231.0, 0.0), (-400.1, -231.0, 0.0), (-0.0003052, 463.4, 0.0), (401.3, 231.7, 0.0), (-0.0001831, 462.0, 0.0), (400.1, 231.0, 0.0), (0.0001831, -462.0, 0.0), (400.1, -231.0, 0.0), (0.0003662, -463.4, 0.0), (401.3, -231.7, 0.0), (406.8, -234.9, 0.0), (406.8, 234.9, 0.0), (408.0, -235.6, 0.0), (408.0, 235.6, 0.0), (-406.8, 234.9, 0.0), (-0.0002763, 469.7, 0.0), (-408.0, 235.6, 0.0), (-0.0002456, 471.1, 0.0), (401.3, 231.7, 0.0), (401.3, -231.7, 0.0), (400.1, 231.0, 0.0), (400.1, -231.0, 0.0), (-406.8, -234.9, 0.0), (0.0001228, -469.7, 0.0), (-408.0, -235.6, 0.0), (0.0002456, -471.1, 0.0), (408.0, -235.6, 0.0), (0.0003377, -471.1, 0.0), (406.8, -234.9, 0.0), (0.0002456, -469.7, 0.0), (-414.0, -239.0, 0.0), (0.0001224, -478.0, 0.0), (-415.2, -239.7, 0.0), (0.0002448, -479.4, 0.0), (414.0, 239.0, 0.0), (414.0, -239.0, 0.0), (415.2, 239.7, 0.0), (415.2, -239.7, 0.0), (-0.0001224, 478.0, 0.0), (-414.0, 239.0, 0.0), (-0.000306, 479.4, 0.0), (-415.2, 239.7, 0.0), (-415.2, -239.7, 0.0), (-415.2, 239.7, 0.0), (-414.0, -239.0, 0.0), (-414.0, 239.0, 0.0), (414.0, 239.0, 0.0), (-6.12e-05, 478.0, 0.0), (415.2, 239.7, 0.0), (-0.0001836, 479.4, 0.0), (-422.1, -243.7, 0.0), (0.0001248, -487.4, 0.0), (-441.5, -254.9, 0.0), (0.0002603, -509.8, 0.0), (422.1, 243.7, 0.0), (422.1, -243.7, 0.0), (441.5, 254.9, 0.0), (441.5, -254.9, 0.0), (-245.8, 425.7, 0.0), (-491.6, -0.0001666, 0.0), (-246.9, 427.6, 0.0), (-493.7, -0.0002996, 0.0), (-441.5, -254.9, 0.0), (-441.5, 254.9, 0.0), (-422.1, -243.7, 0.0), (-422.1, 243.7, 0.0), (422.1, 243.7, 0.0), (-6.241e-05, 487.4, 0.0), (441.5, 254.9, 0.0), (-0.0001952, 509.8, 0.0), (249.6, 432.4, 0.0), (-249.6, 432.4, 0.0), (250.7, 434.2, 0.0), (-250.7, 434.2, 0.0), (245.8, -425.7, 0.0), (491.6, 0.0002408, 0.0), (246.9, -427.6, 0.0), (493.7, 0.0003742, 0.0), (-249.6, -432.4, 0.0), (249.6, -432.4, 0.0), (-250.7, -434.2, 0.0), (250.7, -434.2, 0.0), (-253.3, 438.8, 0.0), (-506.6, -0.0001717, 0.0), (-254.4, 440.7, 0.0), (-508.9, -0.0003088, 0.0), (253.3, -438.8, 0.0), (506.6, 0.0002482, 0.0), (254.4, -440.7, 0.0), (508.9, 0.0003856, 0.0), (0.0002116, -518.4, 0.0), (448.9, -259.2, 0.0), (0.0004503, -538.6, 0.0), (466.5, -269.3, 0.0), (-0.0001813, 518.4, 0.0), (448.9, 259.2, 0.0), (-0.0003302, 538.6, 0.0), (466.5, 269.3, 0.0), (0.0003603, -538.6, 0.0), (-466.5, -269.3, 0.0), (0.0002116, -518.4, 0.0), (-448.9, -259.2, 0.0), (-0.0001209, 518.4, 0.0), (-448.9, 259.2, 0.0), (-0.0003903, 538.6, 0.0), (-466.5, 269.3, 0.0), (-522.0, -0.0002095, 0.0), (-261.0, -452.1, 0.0), (-524.3, -0.000389, 0.0), (-262.1, -454.1, 0.0), (522.0, 0.0002993, 0.0), (261.0, 452.1, 0.0), (524.3, 0.0004788, 0.0), (262.1, 454.1, 0.0), (-264.5, 458.2, 0.0), (-529.1, -0.0001772, 0.0), (-265.7, 460.2, 0.0), (-531.4, -0.0003249, 0.0), (264.5, -458.2, 0.0), (529.1, 0.0002658, 0.0), (265.7, -460.2, 0.0), (531.4, 0.0004135, 0.0), (-535.5, -0.0002101, 0.0), (-267.8, -463.8, 0.0), (-537.9, -0.0003902, 0.0), (-268.9, -465.8, 0.0), (535.5, 0.0003001, 0.0), (267.8, 463.8, 0.0), (537.9, 0.0004802, 0.0), (268.9, 465.8, 0.0), (470.4, 271.6, 0.0), (-0.0001819, 543.2, 0.0), (472.5, 272.8, 0.0), (-0.0003031, 545.6, 0.0), (470.5, -271.6, 0.0), (470.5, 271.7, 0.0), (491.4, -283.7, 0.0), (491.4, 283.7, 0.0), (-0.0002122, 543.2, 0.0), (-470.4, 271.6, 0.0), (-0.0003637, 545.6, 0.0), (-472.5, 272.8, 0.0), (-470.4, 271.6, 0.0), (-470.4, -271.6, 0.0), (-472.5, 272.8, 0.0), (-472.5, -272.8, 0.0), (-470.4, -271.6, 0.0), (0.0002728, -543.2, 0.0), (0.0004243, -545.6, 0.0), (-0.0002147, 552.0, 0.0), (-478.1, 276.0, 0.0), (-0.0003676, 553.6, 0.0), (-479.5, 276.8, 0.0), (-0.005357, -589.9, 0.0), (-484.7, 279.9, 0.0), (-483.3, -279.0, 0.0), (-483.3, 279.0, 0.0), (-478.1, -276.0, 0.0), (0.0002761, -552.0, 0.0), (-479.5, -276.8, 0.0), (-510.8, -294.9, 0.0), (0.0002454, -552.0, 0.0), (478.1, -276.0, 0.0), (0.0003982, -553.6, 0.0), (479.5, -276.8, 0.0), (-0.0002424, 566.7, 0.0), (-490.8, 283.3, 0.0), (-0.005357, -588.1, 0.0), (-492.2, 284.2, 0.0), (-0.0002437, 558.1, 0.0), (-483.3, 279.0, 0.0), (-0.0003656, 559.7, 0.0), (-509.3, -294.1, 0.0), (-0.0003636, 568.3, 0.0), (492.2, 284.2, 0.0), (-0.0002727, 566.7, 0.0), (490.8, 283.3, 0.0), (-483.3, -279.0, 0.0), (0.0003351, -558.1, 0.0), (-484.7, -279.9, 0.0), (0.000457, -559.7, 0.0), (-490.8, 283.3, 0.0), (-490.8, -283.3, 0.0), (-492.2, 284.2, 0.0), (-492.2, -284.2, 0.0), (-491.4, -283.7, 0.0), (0.0003407, -567.4, 0.0), (-495.5, -286.1, 0.0), (0.0004671, -572.1, 0.0), (0.0002153, -571.8, 0.0), (495.2, -285.9, 0.0), (0.0003696, -574.4, 0.0), (497.5, -287.2, 0.0), (497.1, -287.0, 0.0), (497.1, 287.0, 0.0), (498.9, -288.0, 0.0), (498.9, 288.0, 0.0), (498.0, 287.5, 0.0), (-0.0004586, 575.0, 0.0), (499.9, 288.6, 0.0), (-0.0005814, 577.3, 0.0), (-0.0003058, 576.2, 0.0), (-499.0, 288.1, 0.0), (-0.000459, 578.3, 0.0), (-500.8, 289.1, 0.0), (-499.7, 288.5, 0.0), (-499.7, -288.5, 0.0), (-501.8, 289.7, 0.0), (-501.8, -289.7, 0.0), (-500.8, -289.1, 0.0), (-0.005536, -578.2, 0.0), (-502.9, -290.4, 0.0), (-0.005451, -580.7, 0.0), (0.006526, -580.1, 0.0), (502.4, -290.1, 0.0), (0.006719, -582.6, 0.0), (504.6, -291.3, 0.0), (504.4, -291.2, 0.0), (504.4, 291.2, 0.0), (507.3, -292.9, 0.0), (507.3, 292.9, 0.0), (506.5, 292.5, 0.0), (0.005477, 584.9, 0.0), (508.0, 293.3, 0.0), (0.005446, 586.6, 0.0), (-0.006676, 585.8, 0.0), (-507.3, 292.9, 0.0), (-0.006891, 587.5, 0.0), (-508.8, 293.7, 0.0), (-508.3, 293.5, 0.0), (-508.3, -293.5, 0.0), (-509.8, 294.3, 0.0), (-509.8, -294.3, 0.0), (511.7, -295.4, 0.0), (0.007052, -590.8, 0.0), (510.1, -294.5, 0.0), (0.006807, -589.0, 0.0), (518.7, 299.5, 0.0), (0.005608, 598.9, 0.0), (519.5, 299.9, 0.0), (0.005569, 599.8, 0.0), (518.7, -299.4, 0.0), (518.7, 299.4, 0.0), (519.5, -299.9, 0.0), (519.5, 299.9, 0.0), (0.006686, -598.9, 0.0), (518.7, -299.5, 0.0), (0.006861, -599.8, 0.0), (519.5, -299.9, 0.0), (-518.7, -299.4, 0.0), (-0.005766, -598.9, 0.0), (-519.5, -299.9, 0.0), (-0.005697, -599.9, 0.0), (-518.7, 299.5, 0.0), (-518.7, -299.5, 0.0), (-519.5, 299.9, 0.0), (-519.5, -299.9, 0.0), (-0.006502, 598.9, 0.0), (-518.7, 299.4, 0.0), (-0.006677, 599.9, 0.0), (-519.5, 299.9, 0.0)], [(2, 1), (0, 2), (3, 4), (5, 3), (3, 6), (6, 0), (5, 6), (4, 5), (1, 4), (3, 0), (3, 2), (3, 1), (8, 7), (13, 14), (20, 19), (25, 26), (32, 31), (37, 38), (44, 43), (49, 50)], [(204, 209, 211, 212, 213, 214, 210, 203, 208, 207, 206, 205), (64, 65, 66, 62, 55, 60, 59, 58, 57, 56, 61, 63), (17, 18, 14, 7, 12, 11, 10, 9, 8, 13, 15, 16), (27, 28, 29, 30, 26, 19, 24, 23, 22, 21, 20, 25), (32, 37, 39, 40, 41, 42, 38, 31, 36, 35, 34, 33), (51, 52, 53, 54, 50, 43, 48, 47, 46, 45, 44, 49), (72, 78, 74, 67), (70, 76, 77, 71), (68, 73, 75, 69), (84, 90, 86, 79), (82, 88, 89, 83), (80, 85, 87, 81), (96, 102, 98, 91), (94, 100, 101, 95), (92, 97, 99, 93), (108, 114, 110, 103), (106, 112, 113, 107), (104, 109, 111, 105), (116, 118, 117, 115), (119, 121, 122, 120), (124, 126, 125, 123), (127, 129, 130, 128), (136, 142, 138, 131), (134, 140, 141, 135), (132, 137, 139, 133), (148, 154, 150, 143), (146, 152, 153, 147), (144, 149, 151, 145), (160, 166, 162, 155), (158, 164, 165, 159), (156, 161, 163, 157), (172, 178, 174, 167), (170, 176, 177, 171), (168, 173, 175, 169), (184, 190, 186, 179), (182, 188, 189, 183), (180, 185, 187, 181), (192, 197, 199, 200, 201, 202, 198, 191, 196, 195, 194, 193), (237, 238, 234, 227, 232, 231, 230, 229, 228, 233, 235, 236), (216, 221, 223, 224, 225, 226, 222, 215, 220, 219, 218, 217), (240, 245, 247, 248, 249, 250, 246, 239, 244, 243, 242, 241), (254, 262, 261, 251), (268, 258, 257, 254), (259, 255, 256, 260), (265, 263, 264, 268), (253, 267, 266, 252), (271, 269, 270, 272), (274, 276, 275, 273), (279, 277, 278, 280), (282, 284, 283, 281), (287, 285, 286, 288), (342, 343, 338, 341, 339, 340, 337, 344, 348, 347, 345, 346), (299, 297, 298, 295, 293, 289, 290, 292, 291, 294, 296, 300), (743, 742, 740, 741, 735, 736), (728, 727, 725, 726, 720, 721), (312, 310, 311, 306, 304, 305, 301, 303, 302, 307, 309, 308), (491, 493, 492, 479, 477, 478), (372, 370, 371, 367, 369, 368), (318, 316, 317, 319), (325, 323, 324, 326), (328, 330, 329, 327), (384, 382, 383, 380, 381, 385), (350, 352, 351, 349, 355, 354, 360, 359, 358, 356, 357, 353), (526, 525, 519, 521, 520, 528, 527, 524, 522, 523), (374, 375, 379, 373), (377, 379, 378, 376), (387, 389, 388, 386), (391, 388, 392, 390), (701, 702, 700, 699, 686, 687), (400, 402, 401, 399), (404, 401, 405, 403), (408, 406, 407, 409), (412, 410, 411, 408), (414, 416, 415, 413), (418, 420, 419, 417), (423, 421, 422, 424), (427, 425, 426, 428), (430, 432, 431, 429), (434, 436, 435, 433), (440, 439, 438, 437), (441, 443, 442, 440), (444, 446, 445, 441), (398, 396, 397, 393, 395, 394), (495, 498, 497, 484, 486, 485, 500, 499, 496, 494), (455, 453, 454, 456), (464, 462, 465, 463), (468, 466, 467, 469), (472, 470, 471, 473), (718, 731, 730, 729, 719, 717), (481, 483, 482, 480), (489, 487, 488, 490), (474, 476, 475, 462, 460, 461), (503, 501, 502, 504), (336, 334, 335, 332, 315, 322, 321, 320, 313, 314, 331, 333), (517, 515, 516, 518), (531, 529, 530, 532), (535, 533, 534, 536), (538, 537, 542, 539), (511, 512, 510, 505, 506, 509, 514, 513, 508, 507), (546, 548, 547, 545), (550, 549, 559, 551), (554, 552, 553, 555), (544, 542, 543, 541, 535, 540), (563, 565, 564, 562), (567, 547, 566, 563), (569, 571, 570, 568), (577, 574, 573, 572), (576, 570, 575, 577), (579, 581, 580, 578), (587, 584, 583, 582), (586, 580, 585, 587), (590, 588, 589, 591), (598, 594, 593, 592), (597, 595, 596, 598), (600, 602, 601, 599), (608, 605, 604, 603), (607, 601, 606, 608), (611, 609, 610, 612), (614, 616, 615, 613), (623, 619, 618, 617), (622, 620, 621, 623), (626, 624, 625, 627), (634, 630, 629, 628), (633, 631, 632, 634), (637, 635, 636, 638), (640, 642, 641, 639), (645, 643, 644, 640), (651, 657, 653, 646), (649, 655, 656, 650), (647, 652, 654, 648), (663, 669, 665, 658), (661, 667, 668, 662), (659, 664, 666, 660), (671, 673, 672, 670), (674, 676, 677, 675), (679, 681, 680, 678), (682, 684, 685, 683), (366, 365, 363, 364, 361, 362), (560, 559, 558, 557, 556, 561), (692, 693, 687, 691), (703, 704, 705, 710), (707, 708, 694, 706), (710, 712, 711, 709), (452, 459, 447, 450, 448, 449, 457, 458, 456, 451), (723, 724, 717, 722), (734, 732, 733, 744), (715, 716, 714, 713, 695, 694), (738, 739, 732, 737), (744, 746, 747, 745), (750, 748, 749, 751), (752, 754, 755, 753), (757, 759, 758, 756), (763, 761, 760, 762), (764, 766, 767, 765), (768, 770, 771, 769), (774, 772, 773, 775), (779, 777, 776, 778), (780, 782, 783, 781), (786, 784, 785, 787), (791, 789, 788, 790), (792, 794, 795, 793), (798, 796, 797, 799), (803, 801, 800, 802), (804, 806, 807, 805), (810, 808, 809, 811), (815, 813, 812, 814), (816, 818, 819, 817), (820, 822, 823, 821), (825, 827, 826, 824), (831, 829, 828, 830), (832, 834, 835, 833), (839, 837, 836, 838), (840, 842, 843, 841), (845, 847, 846, 844), (848, 850, 851, 849), (855, 853, 852, 854), (856, 858, 859, 857), (860, 862, 863, 861), (865, 867, 866, 864), (868, 870, 871, 869), (875, 873, 872, 874), (876, 878, 879, 877), (880, 882, 883, 881), (884, 886, 887, 885), (888, 890, 891, 889), (892, 894, 895, 893), (896, 898, 899, 897), (900, 902, 903, 901), (905, 907, 906, 904), (911, 909, 908, 910), (912, 914, 915, 913), (916, 918, 919, 917), (920, 922, 923, 921), (924, 926, 927, 925), (928, 930, 931, 929), (932, 934, 935, 933), (936, 938, 939, 937), (940, 942, 943, 941), (944, 946, 947, 945), (948, 950, 951, 949), (952, 954, 955, 953), (956, 955, 958, 957), (959, 961, 962, 960), (966, 964, 989, 965), (967, 969, 973, 968), (971, 973, 974, 972), (975, 983, 978, 976), (979, 981, 964, 980), (986, 984, 983, 985), (987, 989, 990, 988), (991, 993, 994, 992), (995, 997, 998, 996), (999, 1001, 1002, 1000), (1003, 1005, 1006, 1004), (1007, 1009, 1010, 1008), (1011, 1013, 1014, 1012), (1015, 1017, 1018, 1016), (1019, 1021, 1022, 1020), (1023, 1025, 1026, 1024), (1027, 1029, 1030, 1028), (1031, 1033, 1034, 1032), (1035, 1037, 1038, 1036), (1039, 1041, 1042, 1040), (982, 970, 963, 977), (1046, 1044, 1043, 1045), (1047, 1049, 1050, 1048), (1051, 1053, 1054, 1052), (1055, 1057, 1058, 1056), (1059, 1061, 1062, 1060), (1063, 1065, 1066, 1064), (1067, 1069, 1070, 1068), (698, 697, 696, 689, 688, 690)])
_uv = me_circle_001.uv_layers.new(name='UVMap')
_uv.uv.foreach_set('vector', [0.0, 0.0, 0.0, 0.0, 0.0, 0.0, 0.0, 0.0, 0.0, 0.0, 0.0, 0.0, 0.0, 0.0, 0.0, 0.0, 0.0, 0.0, 0.0, 0.0, 0.0, 0.0, 0.0, 0.0, 0.0, 0.0, 0.0, 0.0, 0.0, 0.0, 0.0, 0.0, 0.0, 0.0, 0.0, 0.0, 0.0, 0.0, 0.0, 0.0, 0.0, 0.0, 0.0, 0.0, 0.0, 0.0, 0.0, 0.0, 0.0, 0.0, 0.0, 0.0, 0.0, 0.0, 0.0, 0.0, 0.0, 0.0, 0.0, 0.0, 0.0, 0.0, 0.0, 0.0, 0.0, 0.0, 0.0, 0.0, 0.0, 0.0, 0.0, 0.0, 0.0, 0.0, 0.0, 0.0, 0.0, 0.0, 0.0, 0.0, 0.0, 0.0, 0.0, 0.0, 0.0, 0.0, 0.0, 0.0, 0.0, 0.0, 0.0, 0.0, 0.0, 0.0, 0.0, 0.0, 0.0, 0.0, 0.0, 0.0, 0.0, 0.0, 0.0, 0.0, 0.0, 0.0, 0.0, 0.0, 0.0, 0.0, 0.0, 0.0, 0.0, 0.0, 0.0, 0.0, 0.0, 0.0, 0.0, 0.0, 0.0, 0.0, 0.0, 0.0, 0.0, 0.0, 0.0, 0.0, 0.0, 0.0, 0.0, 0.0, 0.0, 0.0, 0.0, 0.0, 0.0, 0.0, 0.0, 0.0, 0.0, 0.0, 0.0, 0.0, 0.0, 0.0, 0.0, 0.0, 0.0, 0.0, 0.0, 0.0, 0.0, 0.0, 0.0, 0.0, 0.0, 0.0, 0.0, 0.0, 0.0, 0.0, 0.0, 0.0, 0.0, 0.0, 0.0, 0.0, 0.0, 0.0, 0.0, 0.0, 0.0, 0.0, 0.0, 0.0, 0.0, 0.0, 0.0, 0.0, 0.0, 0.0, 0.0, 0.0, 0.0, 0.0, 0.0, 0.0, 0.0, 0.0, 0.0, 0.0, 0.0, 0.0, 0.0, 0.0, 0.0, 0.0, 0.0, 0.0, 0.0, 0.0, 0.0, 0.0, 0.0, 0.0, 0.0, 0.0, 0.0, 0.0, 0.0, 0.0, 0.0, 0.0, 0.0, 0.0, 0.0, 0.0, 0.0, 0.0, 0.0, 0.0, 0.0, 0.0, 0.0, 0.0, 0.0, 0.0, 0.0, 0.0, 0.0, 0.0, 0.0, 0.0, 0.0, 0.0, 0.0, 0.0, 0.0, 0.0, 0.0, 0.0, 0.0, 0.0, 0.0, 0.0, 0.0, 0.0, 0.0, 0.0, 0.0, 0.0, 0.0, 0.0, 0.0, 0.0, 0.0, 0.0, 0.0, 0.0, 0.0, 0.0, 0.0, 0.0, 0.0, 0.0, 0.0, 0.0, 0.0, 0.0, 0.0, 0.0, 0.0, 0.0, 0.0, 0.0, 0.0, 0.0, 0.0, 0.0, 0.0, 0.0, 0.0, 0.0, 0.0, 0.0, 0.0, 0.0, 0.0, 0.0, 0.0, 0.0, 0.0, 0.0, 0.0, 0.0, 0.0, 0.0, 0.0, 0.0, 0.0, 0.0, 0.0, 0.0, 0.0, 0.0, 0.0, 0.0, 0.0, 0.0, 0.0, 0.0, 0.0, 0.0, 0.0, 0.0, 0.0, 0.0, 0.0, 0.0, 0.0, 0.0, 0.0, 0.0, 0.0, 0.0, 0.0, 0.0, 0.0, 0.0, 0.0, 0.0, 0.0, 0.0, 0.0, 0.0, 0.0, 0.0, 0.0, 0.0, 0.0, 0.0, 0.0, 0.0, 0.0, 0.0, 0.0, 0.0, 0.0, 0.0, 0.0, 0.0, 0.0, 0.0, 0.0, 0.0, 0.0, 0.0, 0.0, 0.0, 0.0, 0.0, 0.0, 0.0, 0.0, 0.0, 0.0, 0.0, 0.0, 0.0, 0.0, 0.0, 0.0, 0.0, 0.0, 0.0, 0.0, 0.0, 0.0, 0.0, 0.0, 0.0, 0.0, 0.0, 0.0, 0.0, 0.0, 0.0, 0.0, 0.0, 0.0, 0.0, 0.0, 0.0, 0.0, 0.0, 0.0, 0.0, 0.0, 0.0, 0.0, 0.0, 0.0, 0.0, 0.0, 0.0, 0.0, 0.0, 0.0, 0.0, 0.0, 0.0, 0.0, 0.0, 0.0, 0.0, 0.0, 0.0, 0.0, 0.0, 0.0, 0.0, 0.0, 0.0, 0.0, 0.0, 0.0, 0.0, 0.0, 0.0, 0.0, 0.0, 0.0, 0.0, 0.0, 0.0, 0.0, 0.0, 0.0, 0.0, 0.0, 0.0, 0.0, 0.0, 0.0, 0.0, 0.0, 0.0, 0.0, 0.0, 0.0, 0.0, 0.0, 0.0, 0.0, 0.0, 0.0, 0.0, 0.0, 0.0, 0.0, 0.0, 0.0, 0.0, 0.0, 0.0, 0.0, 0.0, 0.0, 0.0, 0.0, 0.0, 0.0, 0.0, 0.0, 0.0, 0.0, 0.0, 0.0, 0.0, 0.0, 0.0, 0.0, 0.0, 0.0, 0.0, 0.0, 0.0, 0.0, 0.0, 0.0, 0.0, 0.0, 0.0, 0.0, 0.0, 0.0, 0.0, 0.0, 0.0, 0.0, 0.0, 0.0, 0.0, 0.0, 0.0, 0.0, 0.0, 0.0, 0.0, 0.0, 0.0, 0.0, 0.0, 0.0, 0.0, 0.0, 0.0, 0.0, 0.0, 0.0, 0.0, 0.0, 0.0, 0.0, 0.0, 0.0, 0.0, 0.0, 0.0, 0.0, 0.0, 0.0, 0.0, 0.0, 0.0, 0.0, 0.0, 0.0, 0.0, 0.0, 0.0, 0.0, 0.0, 0.0, 0.0, 0.0, 0.0, 0.0, 0.0, 0.0, 0.0, 0.0, 0.0, 0.0, 0.0, 0.0, 0.0, 0.0, 0.0, 0.0, 0.0, 0.0, 0.0, 0.0, 0.0, 0.0, 0.0, 0.0, 0.0, 0.0, 0.0, 0.0, 0.0, 0.0, 0.0, 0.0, 0.0, 0.0, 0.0, 0.0, 0.0, 0.0, 0.0, 0.0, 0.0, 0.0, 0.0, 0.0, 0.0, 0.0, 0.0, 0.0, 0.0, 0.0, 0.0, 0.0, 0.0, 0.0, 0.0, 0.0, 0.0, 0.0, 0.0, 0.0, 0.0, 0.0, 0.0, 0.0, 0.0, 0.0, 0.0, 0.0, 0.0, 0.0, 0.0, 0.0, 0.0, 0.0, 0.0, 0.0, 0.0, 0.0, 0.0, 0.0, 0.0, 0.0, 0.0, 0.0, 0.0, 0.0, 0.0, 0.0, 0.0, 0.0, 0.0, 0.0, 0.0, 0.0, 0.0, 0.0, 0.0, 0.0, 0.0, 0.0, 0.0, 0.0, 0.0, 0.0, 0.0, 0.0, 0.0, 0.0, 0.0, 0.0, 0.0, 0.0, 0.0, 0.0, 0.0, 0.0, 0.0, 0.0, 0.0, 0.0, 0.0, 0.0, 0.0, 0.0, 0.0, 0.0, 0.0, 0.0, 0.0, 0.0, 0.0, 0.0, 0.0, 0.0, 0.0, 0.0, 0.0, 0.0, 0.0, 0.0, 0.0, 0.0, 0.0, 0.0, 0.0, 0.0, 0.0, 0.0, 0.0, 0.0, 0.0, 0.0, 0.0, 0.0, 0.0, 0.0, 0.0, 0.0, 0.0, 0.0, 0.0, 0.0, 0.0, 0.0, 0.0, 0.0, 0.0, 0.0, 0.0, 0.0, 0.0, 0.0, 0.0, 0.0, 0.0, 0.0, 0.0, 0.0, 0.0, 0.0, 0.0, 0.0, 0.0, 0.0, 0.0, 0.0, 0.0, 0.0, 0.0, 0.0, 0.0, 0.0, 0.0, 0.0, 0.0, 0.0, 0.0, 0.0, 0.0, 0.0, 0.0, 0.0, 0.0, 0.0, 0.0, 0.0, 0.0, 0.0, 0.0, 0.0, 0.0, 0.0, 0.0, 0.0, 0.0, 0.0, 0.0, 0.0, 0.0, 0.0, 0.0, 0.0, 0.0, 0.0, 0.0, 0.0, 0.0, 0.0, 0.0, 0.0, 0.0, 0.0, 0.0, 0.0, 0.0, 0.0, 0.0, 0.0, 0.0, 0.0, 0.0, 0.0, 0.0, 0.0, 0.0, 0.0, 0.0, 0.0, 0.0, 0.0, 0.0, 0.0, 0.0, 0.0, 0.0, 0.0, 0.0, 0.0, 0.0, 0.0, 0.0, 0.0, 0.0, 0.0, 0.0, 0.0, 0.0, 0.0, 0.0, 0.0, 0.0, 0.0, 0.0, 0.0, 0.0, 0.0, 0.0, 0.0, 0.0, 0.0, 0.0, 0.0, 0.0, 0.0, 0.0, 0.0, 0.0, 0.0, 0.0, 0.0, 0.0, 0.0, 0.0, 0.0, 0.0, 0.0, 0.0, 0.0, 0.0, 0.0, 0.0, 0.0, 0.0, 0.0, 0.0, 0.0, 0.0, 0.0, 0.0, 0.0, 0.0, 0.0, 0.0, 0.0, 0.0, 0.0, 0.0, 0.0, 0.0, 0.0, 0.0, 0.0, 0.0, 0.0, 0.0, 0.0, 0.0, 0.0, 0.0, 0.0, 0.0, 0.0, 0.0, 0.0, 0.0, 0.0, 0.0, 0.0, 0.0, 0.0, 0.0, 0.0, 0.0, 0.0, 0.0, 0.0, 0.0, 0.0, 0.0, 0.0, 0.0, 0.0, 0.0, 0.0, 0.0, 0.0, 0.0, 0.0, 0.0, 0.0, 0.0, 0.0, 0.0, 0.0, 0.0, 0.0, 0.0, 0.0, 0.0, 0.0, 0.0, 0.0, 0.0, 0.0, 0.0, 0.0, 0.0, 0.0, 0.0, 0.0, 0.0, 0.0, 0.0, 0.0, 0.0, 0.0, 0.0, 0.0, 0.0, 0.0, 0.0, 0.0, 0.0, 0.0, 0.0, 0.0, 0.0, 0.0, 0.0, 0.0, 0.0, 0.0, 0.0, 0.0, 0.0, 0.0, 0.0, 0.0, 0.0, 0.0, 0.0, 0.0, 0.0, 0.0, 0.0, 0.0, 0.0, 0.0, 0.0, 0.0, 0.0, 0.0, 0.0, 0.0, 0.0, 0.0, 0.0, 0.0, 0.0, 0.0, 0.0, 0.0, 0.0, 0.0, 0.0, 0.0, 0.0, 0.0, 0.0, 0.0, 0.0, 0.0, 0.0, 0.0, 0.0, 0.0, 0.0, 0.0, 0.0, 0.0, 0.0, 0.0, 0.0, 0.0, 0.0, 0.0, 0.0, 0.0, 0.0, 0.0, 0.0, 0.0, 0.0, 0.0, 0.0, 0.0, 0.0, 0.0, 0.0, 0.0, 0.0, 0.0, 0.0, 0.0, 0.0, 0.0, 0.0, 0.0, 0.0, 0.0, 0.0, 0.0, 0.0, 0.0, 0.0, 0.0, 0.0, 0.0, 0.0, 0.0, 0.0, 0.0, 0.0, 0.0, 0.0, 0.0, 0.0, 0.0, 0.0, 0.0, 0.0, 0.0, 0.0, 0.0, 0.0, 0.0, 0.0, 0.0, 0.0, 0.0, 0.0, 0.0, 0.0, 0.0, 0.0, 0.0, 0.0, 0.0, 0.0, 0.0, 0.0, 0.0, 0.0, 0.0, 0.0, 0.0, 0.0, 0.0, 0.0, 0.0, 0.0, 0.0, 0.0, 0.0, 0.0, 0.0, 0.0, 0.0, 0.0, 0.0, 0.0, 0.0, 0.0, 0.0, 0.0, 0.0, 0.0, 0.0, 0.0, 0.0, 0.0, 0.0, 0.0, 0.0, 0.0, 0.0, 0.0, 0.0, 0.0, 0.0, 0.0, 0.0, 0.0, 0.0, 0.0, 0.0, 0.0, 0.0, 0.0, 0.0, 0.0, 0.0, 0.0, 0.0, 0.0, 0.0, 0.0, 0.0, 0.0, 0.0, 0.0, 0.0, 0.0, 0.0, 0.0, 0.0, 0.0, 0.0, 0.0, 0.0, 0.0, 0.0, 0.0, 0.0, 0.0, 0.0, 0.0, 0.0, 0.0, 0.0, 0.0, 0.0, 0.0, 0.0, 0.0, 0.0, 0.0, 0.0, 0.0, 0.0, 0.0, 0.0, 0.0, 0.0, 0.0, 0.0, 0.0, 0.0, 0.0, 0.0, 0.0, 0.0, 0.0, 0.0, 0.0, 0.0, 0.0, 0.0, 0.0, 0.0, 0.0, 0.0, 0.0, 0.0, 0.0, 0.0, 0.0, 0.0, 0.0, 0.0, 0.0, 0.0, 0.0, 0.0, 0.0, 0.0, 0.0, 0.0, 0.0, 0.0, 0.0, 0.0, 0.0, 0.0, 0.0, 0.0, 0.0, 0.0, 0.0, 0.0, 0.0, 0.0, 0.0, 0.0, 0.0, 0.0, 0.0, 0.0, 0.0, 0.0, 0.0, 0.0, 0.0, 0.0, 0.0, 0.0, 0.0, 0.0, 0.0, 0.0, 0.0, 0.0, 0.0, 0.0, 0.0, 0.0, 0.0, 0.0, 0.0, 0.0, 0.0, 0.0, 0.0, 0.0, 0.0, 0.0, 0.0, 0.0, 0.0, 0.0, 0.0, 0.0, 0.0, 0.0, 0.0, 0.0, 0.0, 0.0, 0.0, 0.0, 0.0, 0.0, 0.0, 0.0, 0.0, 0.0, 0.0, 0.0, 0.0, 0.0, 0.0, 0.0, 0.0, 0.0, 0.0, 0.0, 0.0, 0.0, 0.0, 0.0, 0.0, 0.0, 0.0, 0.0, 0.0, 0.0, 0.0, 0.0, 0.0, 0.0, 0.0, 0.0, 0.0, 0.0, 0.0, 0.0, 0.0, 0.0, 0.0, 0.0, 0.0, 0.0, 0.0, 0.0, 0.0, 0.0, 0.0, 0.0, 0.0, 0.0, 0.0, 0.0, 0.0, 0.0, 0.0, 0.0, 0.0, 0.0, 0.0, 0.0, 0.0, 0.0, 0.0, 0.0, 0.0, 0.0, 0.0, 0.0, 0.0, 0.0, 0.0, 0.0, 0.0, 0.0, 0.0, 0.0, 0.0, 0.0, 0.0, 0.0, 0.0, 0.0, 0.0, 0.0, 0.0, 0.0, 0.0, 0.0, 0.0, 0.0, 0.0, 0.0, 0.0, 0.0, 0.0, 0.0, 0.0, 0.0, 0.0, 0.0, 0.0, 0.0, 0.0, 0.0, 0.0, 0.0, 0.0, 0.0, 0.0, 0.0, 0.0, 0.0, 0.0, 0.0, 0.0, 0.0, 0.0, 0.0, 0.0, 0.0, 0.0, 0.0, 0.0, 0.0, 0.0, 0.0, 0.0, 0.0, 0.0, 0.0, 0.0, 0.0, 0.0, 0.0, 0.0, 0.0, 0.0, 0.0, 0.0, 0.0, 0.0, 0.0, 0.0, 0.0, 0.0, 0.0, 0.0, 0.0, 0.0, 0.0, 0.0, 0.0, 0.0, 0.0, 0.0, 0.0, 0.0, 0.0, 0.0, 0.0, 0.0, 0.0, 0.0, 0.0, 0.0, 0.0, 0.0, 0.0, 0.0, 0.0, 0.0, 0.0, 0.0, 0.0, 0.0, 0.0, 0.0, 0.0, 0.0, 0.0, 0.0, 0.0, 0.0, 0.0, 0.0, 0.0, 0.0, 0.0, 0.0, 0.0, 0.0, 0.0, 0.0, 0.0, 0.0, 0.0, 0.0, 0.0, 0.0, 0.0, 0.0, 0.0, 0.0, 0.0, 0.0, 0.0, 0.0, 0.0, 0.0, 0.0, 0.0, 0.0, 0.0, 0.0, 0.0, 0.0, 0.0, 0.0, 0.0, 0.0, 0.0, 0.0, 0.0, 0.0, 0.0, 0.0, 0.0, 0.0, 0.0, 0.0, 0.0, 0.0, 0.0, 0.0, 0.0, 0.0, 0.0, 0.0, 0.0, 0.0, 0.0, 0.0, 0.0, 0.0, 0.0, 0.0, 0.0, 0.0, 0.0, 0.0, 0.0, 0.0, 0.0, 0.0, 0.0, 0.0, 0.0, 0.0, 0.0, 0.0, 0.0, 0.0, 0.0, 0.0, 0.0, 0.0, 0.0, 0.0, 0.0, 0.0, 0.0, 0.0, 0.0, 0.0, 0.0, 0.0, 0.0, 0.0, 0.0, 0.0, 0.0, 0.0, 0.0, 0.0, 0.0, 0.0, 0.0, 0.0, 0.0, 0.0, 0.0, 0.0, 0.0, 0.0, 0.0, 0.0, 0.0, 0.0, 0.0, 0.0, 0.0, 0.0, 0.0, 0.0, 0.0, 0.0, 0.0, 0.0, 0.0, 0.0, 0.0, 0.0, 0.0, 0.0, 0.0, 0.0, 0.0, 0.0, 0.0, 0.0, 0.0, 0.0, 0.0, 0.0, 0.0, 0.0, 0.0, 0.0, 0.0, 0.0, 0.0, 0.0, 0.0, 0.0, 0.0, 0.0, 0.0, 0.0, 0.0, 0.0, 0.0, 0.0, 0.0, 0.0, 0.0, 0.0, 0.0, 0.0, 0.0, 0.0, 0.0, 0.0, 0.0, 0.0, 0.0, 0.0, 0.0, 0.0, 0.0, 0.0, 0.0, 0.0, 0.0, 0.0, 0.0, 0.0, 0.0, 0.0, 0.0, 0.0, 0.0, 0.0, 0.0, 0.0, 0.0, 0.0, 0.0, 0.0, 0.0, 0.0, 0.0, 0.0, 0.0, 0.0, 0.0, 0.0, 0.0, 0.0, 0.0, 0.0, 0.0, 0.0, 0.0, 0.0, 0.0, 0.0, 0.0, 0.0, 0.0, 0.0, 0.0, 0.0, 0.0, 0.0, 0.0, 0.0, 0.0, 0.0, 0.0, 0.0, 0.0, 0.0, 0.0, 0.0, 0.0, 0.0, 0.0, 0.0, 0.0, 0.0, 0.0, 0.0, 0.0, 0.0, 0.0, 0.0, 0.0, 0.0, 0.0, 0.0, 0.0, 0.0, 0.0, 0.0, 0.0, 0.0, 0.0, 0.0, 0.0, 0.0, 0.0, 0.0, 0.0, 0.0, 0.0, 0.0, 0.0, 0.0, 0.0, 0.0, 0.0, 0.0, 0.0, 0.0, 0.0, 0.0, 0.0, 0.0, 0.0, 0.0, 0.0, 0.0, 0.0, 0.0, 0.0, 0.0, 0.0, 0.0, 0.0, 0.0, 0.0, 0.0, 0.0, 0.0, 0.0, 0.0, 0.0, 0.0, 0.0, 0.0, 0.0, 0.0, 0.0, 0.0, 0.0, 0.0, 0.0, 0.0, 0.0, 0.0, 0.0, 0.0, 0.0, 0.0, 0.0, 0.0, 0.0, 0.0, 0.0, 0.0, 0.0, 0.0, 0.0, 0.0, 0.0, 0.0, 0.0, 0.0, 0.0, 0.0, 0.0, 0.0, 0.0, 0.0, 0.0, 0.0, 0.0, 0.0, 0.0, 0.0, 0.0, 0.0, 0.0, 0.0, 0.0, 0.0, 0.0, 0.0, 0.0, 0.0, 0.0, 0.0, 0.0, 0.0, 0.0, 0.0, 0.0, 0.0, 0.0, 0.0, 0.0, 0.0, 0.0, 0.0, 0.0, 0.0, 0.0, 0.0, 0.0, 0.0, 0.0, 0.0, 0.0, 0.0, 0.0, 0.0, 0.0, 0.0, 0.0, 0.0, 0.0, 0.0, 0.0, 0.0, 0.0, 0.0, 0.0, 0.0, 0.0, 0.0, 0.0, 0.0, 0.0, 0.0, 0.0, 0.0, 0.0, 0.0, 0.0, 0.0, 0.0, 0.0, 0.0, 0.0, 0.0, 0.0, 0.0, 0.0, 0.0, 0.0, 0.0, 0.0, 0.0, 0.0, 0.0, 0.0, 0.0, 0.0, 0.0, 0.0, 0.0, 0.0, 0.0, 0.0, 0.0, 0.0, 0.0, 0.0, 0.0, 0.0, 0.0, 0.0, 0.0, 0.0, 0.0, 0.0, 0.0, 0.0, 0.0, 0.0, 0.0, 0.0, 0.0, 0.0, 0.0, 0.0, 0.0, 0.0, 0.0, 0.0, 0.0, 0.0, 0.0, 0.0, 0.0, 0.0, 0.0, 0.0, 0.0, 0.0, 0.0, 0.0, 0.0, 0.0, 0.0, 0.0, 0.0, 0.0, 0.0, 0.0, 0.0, 0.0, 0.0, 0.0, 0.0, 0.0, 0.0, 0.0, 0.0, 0.0, 0.0, 0.0, 0.0, 0.0, 0.0, 0.0, 0.0, 0.0, 0.0, 0.0, 0.0, 0.0, 0.0, 0.0, 0.0, 0.0, 0.0, 0.0, 0.0, 0.0, 0.0, 0.0, 0.0, 0.0, 0.0, 0.0, 0.0, 0.0, 0.0, 0.0, 0.0, 0.0, 0.0, 0.0, 0.0, 0.0, 0.0, 0.0, 0.0, 0.0, 0.0, 0.0, 0.0, 0.0, 0.0, 0.0, 0.0, 0.0, 0.0, 0.0, 0.0, 0.0, 0.0, 0.0, 0.0, 0.0, 0.0, 0.0, 0.0, 0.0, 0.0, 0.0, 0.0, 0.0, 0.0, 0.0, 0.0, 0.0, 0.0, 0.0, 0.0, 0.0, 0.0, 0.0, 0.0, 0.0, 0.0, 0.0, 0.0, 0.0, 0.0, 0.0, 0.0, 0.0, 0.0, 0.0, 0.0, 0.0, 0.0, 0.0, 0.0, 0.0, 0.0, 0.0, 0.0, 0.0, 0.0, 0.0, 0.0, 0.0, 0.0, 0.0, 0.0, 0.0, 0.0, 0.0, 0.0, 0.0, 0.0, 0.0, 0.0, 0.0, 0.0, 0.0, 0.0, 0.0, 0.0, 0.0, 0.0, 0.0, 0.0, 0.0, 0.0, 0.0, 0.0, 0.0, 0.0, 0.0, 0.0, 0.0, 0.0, 0.0, 0.0, 0.0, 0.0, 0.0, 0.0, 0.0, 0.0, 0.0, 0.0, 0.0, 0.0, 0.0, 0.0, 0.0, 0.0, 0.0, 0.0, 0.0, 0.0, 0.0, 0.0, 0.0, 0.0, 0.0, 0.0, 0.0, 0.0, 0.0, 0.0, 0.0, 0.0, 0.0, 0.0, 0.0, 0.0, 0.0, 0.0, 0.0, 0.0, 0.0, 0.0, 0.0, 0.0, 0.0, 0.0, 0.0, 0.0, 0.0, 0.0, 0.0, 0.0, 0.0, 0.0, 0.0, 0.0, 0.0, 0.0, 0.0, 0.0, 0.0, 0.0, 0.0, 0.0, 0.0, 0.0, 0.0, 0.0, 0.0, 0.0, 0.0, 0.0, 0.0, 0.0, 0.0, 0.0, 0.0, 0.0, 0.0, 0.0, 0.0, 0.0, 0.0, 0.0, 0.0, 0.0, 0.0, 0.0, 0.0, 0.0, 0.0, 0.0, 0.0, 0.0, 0.0, 0.0, 0.0, 0.0, 0.0, 0.0, 0.0, 0.0, 0.0, 0.0, 0.0, 0.0, 0.0, 0.0, 0.0, 0.0, 0.0, 0.0, 0.0, 0.0, 0.0, 0.0, 0.0, 0.0, 0.0, 0.0, 0.0, 0.0, 0.0, 0.0, 0.0, 0.0, 0.0, 0.0, 0.0, 0.0, 0.0, 0.0, 0.0, 0.0, 0.0, 0.0, 0.0, 0.0, 0.0, 0.0, 0.0, 0.0, 0.0, 0.0, 0.0, 0.0, 0.0, 0.0, 0.0, 0.0, 0.0, 0.0, 0.0, 0.0])
me_circle_001.update()
me_plane = bpy.data.meshes.new('Plane')
me_plane.from_pydata([(-1.0, -1.0, 0.0), (1.0, -1.0, 0.0), (-1.0, 1.0, 0.0), (1.0, 1.0, 0.0)], [], [(0, 1, 3, 2)])
_uv = me_plane.uv_layers.new(name='UVMap')
_uv.uv.foreach_set('vector', [0.0, 0.0, 1.0, 0.0, 1.0, 1.0, 0.0, 1.0])
me_plane.materials.append(mat_black)
me_plane.update()

# ---- objects
ob_triangle = bpy.data.objects.new('Triangle', me_cube)
ob_light = bpy.data.objects.new('Light', light_light)
ob_camera = bpy.data.objects.new('Camera', cam_camera)
ob_player = bpy.data.objects.new('Player', None)
ob_hexagon = bpy.data.objects.new('hexagon', me_circle)
ob_blendergon_001_level = bpy.data.objects.new('blendergon.001.level', me_circle_001)
ob_world = bpy.data.objects.new('world', None)
ob_timer = bpy.data.objects.new('timer', me_plane)

# ---- transforms, parenting, visibility, modifiers, constraints
ob_triangle.parent = ob_player
ob_triangle.matrix_parent_inverse = Matrix(((0.8881, -0.4596, -0.01179, -0.0), (0.4597, 0.8881, 0.005248, -0.0), (0.008057, -0.01008, 0.9999, -0.0), (-0.0, -0.0, -0.0, 1.0)))
ob_triangle.location = (-0.001608, 1.704, -3.988e-10)
ob_triangle.lock_rotations_4d = False
ob_triangle.empty_display_type = 'ARROWS'
ob_triangle.lineart.crease_threshold = 0.0
ob_light.location = (4.076, 1.005, 5.904)
ob_light.rotation_euler = (0.6503, 0.05522, 1.866)
ob_light.lock_rotations_4d = False
ob_light.empty_display_type = 'ARROWS'
ob_light.color = (0.0, 0.0, 0.0, 0.0)
ob_light.lineart.crease_threshold = 0.0
ob_camera.location = (-5.174, -31.7, 26.06)
ob_camera.rotation_euler = (0.865, -9.61e-08, -0.1502)
ob_camera.lock_rotations_4d = False
ob_camera.empty_display_type = 'ARROWS'
ob_camera.color = (0.0, 0.0, 0.0, 0.0)
ob_camera.display_type = 'WIRE'
ob_camera.lineart.crease_threshold = 0.0
ob_player.parent = ob_world
ob_player.location = (0.0, 0.0, 0.0)
ob_player.rotation_euler = (0.0, 0.0, -1.833)
ob_player.empty_display_size = 0.1
ob_hexagon.parent = ob_world
ob_hexagon.location = (0.0, 0.0, 0.0)
ob_hexagon.scale = (1.207, 1.207, 1.0)
_m = ob_hexagon.modifiers.new('GeometryNodes', 'NODES')
_m.node_group = ng_hexagon
ob_blendergon_001_level.parent = ob_world
ob_blendergon_001_level.location = (0.0, 0.0, 0.0)
_m = ob_blendergon_001_level.modifiers.new('GeometryNodes', 'NODES')
_m.node_group = ng_blendergon_001
ob_world.location = (0.0, 0.0, 0.0)
ob_world.rotation_euler = (0.0, 0.0, 0.7134)
ob_timer.location = (0.0, 0.0, 0.0)
ob_timer.rotation_euler = (0.8891, -5.383e-09, -0.1618)
ob_timer.scale = (0.8, 0.8, 0.8)
_m = ob_timer.modifiers.new('GeometryNodes', 'NODES')
_m.node_group = ng_timer
_gi = [s.identifier for s in ng_timer.interface.items_tree if s.item_type == 'SOCKET' and s.in_out == 'INPUT']
_m[_gi[1]] = 0.0  # Value

# ---- collection membership
col_collection.objects.link(ob_triangle)
col_collection.objects.link(ob_light)
col_collection.objects.link(ob_camera)
col_collection.objects.link(ob_player)
col_collection.objects.link(ob_hexagon)
col_collection.objects.link(ob_blendergon_001_level)
col_collection.objects.link(ob_world)
col_collection.objects.link(ob_timer)

# ---- scene / render settings (as saved in the file)
scene.camera = ob_camera
scene.frame_start = 1; scene.frame_end = 1492; scene.frame_set(0)
scene.render.engine = 'BLENDER_EEVEE_NEXT'
scene.cycles.sampling_pattern = 'TABULATED_SOBOL'
scene.view_settings.view_transform = 'Filmic'
bpy.context.view_layer.update()
